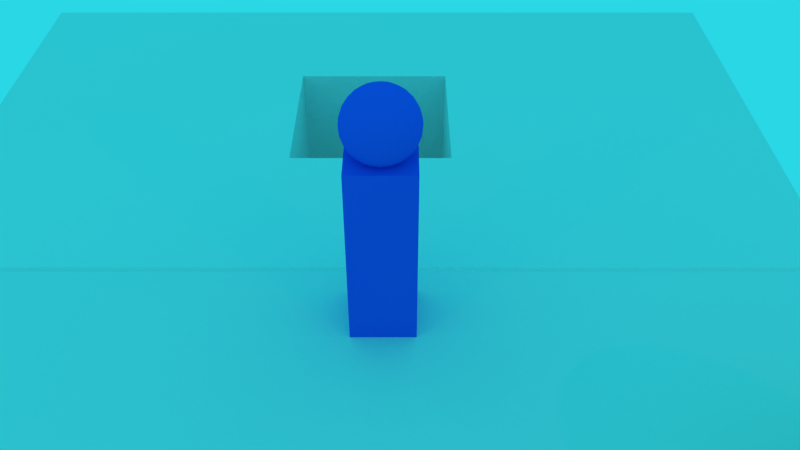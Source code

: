 # Source: test.blend  (saved by Blender 2.79.0; exported with 4.5.12 LTS)
import bpy
from mathutils import Matrix  # noqa: F401  (used for matrix-valued properties, if any)

bpy.ops.wm.read_factory_settings(use_empty=True)
scene = bpy.context.scene
scene.name = 'Scene'

# ---- collections
col_collection_1 = bpy.data.collections.new('Collection 1'); scene.collection.children.link(col_collection_1)

# ---- materials (node trees are filled in below, after node groups)
mat_sol = bpy.data.materials.new('Sol')
mat_sol.alpha_threshold = 0.0
mat_sol.diffuse_color = (0.8, 0.7761, 0.7761, 1.0)
mat_sol.specular_color = (1.0, 0.9539, 0.05651)
mat_sol.roughness = 0.5
mat_bleue = bpy.data.materials.new('bleue')
mat_bleue.alpha_threshold = 0.0
mat_bleue.diffuse_color = (0.04321, 0.1054, 0.8, 1.0)
mat_bleue.roughness = 0.5
mat_bleue.line_color = (0.0, 0.0, 0.0, 1.0)
mat_miroir = bpy.data.materials.new('Miroir')
mat_miroir.alpha_threshold = 0.0
mat_miroir.diffuse_color = (0.8, 0.4783, 0.03219, 1.0)
mat_miroir.roughness = 0.1
mat_miroir.specular_intensity = 0.891

# ---- material node trees

# ---- world
world_world = bpy.data.worlds.new('World'); scene.world = world_world
world_world.color = (0.02328, 0.6786, 0.7874)
world_world.use_sun_shadow = False
world_world.sun_shadow_jitter_overblur = 0.0
world_world.cycles.sampling_method = 'MANUAL'

# ---- cameras
cam_camera = bpy.data.cameras.new('Camera')
cam_camera.sensor_fit = 'VERTICAL'
cam_camera.clip_end = 100.0
cam_camera.lens = 35.0
cam_camera.sensor_width = 32.0
cam_camera.sensor_height = 18.0
cam_camera.ortho_scale = 7.314
cam_camera.dof.focus_distance = 0.0
cam_camera.dof.aperture_fstop = 128.0

# ---- lights
light_lamp_003 = bpy.data.lights.new('Lamp.003', 'SPOT')
light_lamp_003.color = (1.0, 0.2845, 0.2445)
light_lamp_003.transmission_factor = 0.0
light_lamp_003.cutoff_distance = 30.0
light_lamp_003.energy = 100.0
light_lamp_003.shadow_buffer_clip_start = 1.001
light_lamp_003.shadow_soft_size = 0.1
light_lamp_003.shadow_maximum_resolution = 0.006
light_lamp_003.use_absolute_resolution = True
light_lamp_003.spot_size = 1.309
light_lamp_002 = bpy.data.lights.new('Lamp.002', 'SPOT')
light_lamp_002.color = (0.004957, 1.0, 0.7833)
light_lamp_002.transmission_factor = 0.0
light_lamp_002.cutoff_distance = 30.0
light_lamp_002.energy = 100.0
light_lamp_002.shadow_buffer_clip_start = 1.001
light_lamp_002.shadow_soft_size = 0.1
light_lamp_002.shadow_maximum_resolution = 0.006
light_lamp_002.use_absolute_resolution = True
light_lamp_002.spot_size = 1.309
light_lamp_001 = bpy.data.lights.new('Lamp.001', 'SPOT')
light_lamp_001.color = (0.9967, 1.0, 0.0)
light_lamp_001.transmission_factor = 0.0
light_lamp_001.cutoff_distance = 30.0
light_lamp_001.energy = 100.0
light_lamp_001.shadow_buffer_clip_start = 1.001
light_lamp_001.shadow_soft_size = 0.1
light_lamp_001.shadow_maximum_resolution = 0.006
light_lamp_001.use_absolute_resolution = True
light_lamp_001.spot_size = 1.309
light_lamp = bpy.data.lights.new('Lamp', 'SPOT')
light_lamp.transmission_factor = 0.0
light_lamp.cutoff_distance = 30.0
light_lamp.energy = 100.0
light_lamp.shadow_buffer_clip_start = 1.001
light_lamp.shadow_soft_size = 0.1
light_lamp.shadow_maximum_resolution = 0.006
light_lamp.use_absolute_resolution = True
light_lamp.spot_size = 1.309

# ---- meshes
me_cube_053 = bpy.data.meshes.new('Cube.053')
me_cube_053.from_pydata([(-1.0, -1.0, -1.0), (-1.0, -1.0, 1.0), (-1.0, 1.0, -1.0), (-1.0, 1.0, 1.0), (1.0, -1.0, -1.0), (1.0, -1.0, 1.0), (1.0, 1.0, -1.0), (1.0, 1.0, 1.0)], [], [(0, 1, 3, 2), (2, 3, 7, 6), (6, 7, 5, 4), (4, 5, 1, 0), (2, 6, 4, 0), (7, 3, 1, 5)])
me_cube_053.use_remesh_preserve_volume = False
me_cube_053.use_remesh_preserve_attributes = False
me_cube_053.use_mirror_vertex_groups = False
me_cube_053.update()
me_cube_052 = bpy.data.meshes.new('Cube.052')
me_cube_052.from_pydata([(-1.0, -1.0, -1.0), (-1.0, -1.0, 1.0), (-1.0, 1.0, -1.0), (-1.0, 1.0, 1.0), (1.0, -1.0, -1.0), (1.0, -1.0, 1.0), (1.0, 1.0, -1.0), (1.0, 1.0, 1.0)], [], [(0, 1, 3, 2), (2, 3, 7, 6), (6, 7, 5, 4), (4, 5, 1, 0), (2, 6, 4, 0), (7, 3, 1, 5)])
me_cube_052.use_remesh_preserve_volume = False
me_cube_052.use_remesh_preserve_attributes = False
me_cube_052.use_mirror_vertex_groups = False
me_cube_052.update()
me_cube_051 = bpy.data.meshes.new('Cube.051')
me_cube_051.from_pydata([(-1.0, -1.0, -1.0), (-1.0, -1.0, 1.0), (-1.0, 1.0, -1.0), (-1.0, 1.0, 1.0), (1.0, -1.0, -1.0), (1.0, -1.0, 1.0), (1.0, 1.0, -1.0), (1.0, 1.0, 1.0)], [], [(0, 1, 3, 2), (2, 3, 7, 6), (6, 7, 5, 4), (4, 5, 1, 0), (2, 6, 4, 0), (7, 3, 1, 5)])
me_cube_051.use_remesh_preserve_volume = False
me_cube_051.use_remesh_preserve_attributes = False
me_cube_051.use_mirror_vertex_groups = False
me_cube_051.update()
me_cube_050 = bpy.data.meshes.new('Cube.050')
me_cube_050.from_pydata([(-1.0, -1.0, -1.0), (-1.0, -1.0, 1.0), (-1.0, 1.0, -1.0), (-1.0, 1.0, 1.0), (1.0, -1.0, -1.0), (1.0, -1.0, 1.0), (1.0, 1.0, -1.0), (1.0, 1.0, 1.0)], [], [(0, 1, 3, 2), (2, 3, 7, 6), (6, 7, 5, 4), (4, 5, 1, 0), (2, 6, 4, 0), (7, 3, 1, 5)])
me_cube_050.use_remesh_preserve_volume = False
me_cube_050.use_remesh_preserve_attributes = False
me_cube_050.use_mirror_vertex_groups = False
me_cube_050.update()
me_cube_049 = bpy.data.meshes.new('Cube.049')
me_cube_049.from_pydata([(-1.0, -1.0, -1.0), (-1.0, -1.0, 1.0), (-1.0, 1.0, -1.0), (-1.0, 1.0, 1.0), (1.0, -1.0, -1.0), (1.0, -1.0, 1.0), (1.0, 1.0, -1.0), (1.0, 1.0, 1.0)], [], [(0, 1, 3, 2), (2, 3, 7, 6), (6, 7, 5, 4), (4, 5, 1, 0), (2, 6, 4, 0), (7, 3, 1, 5)])
me_cube_049.use_remesh_preserve_volume = False
me_cube_049.use_remesh_preserve_attributes = False
me_cube_049.use_mirror_vertex_groups = False
me_cube_049.update()
me_cube_048 = bpy.data.meshes.new('Cube.048')
me_cube_048.from_pydata([(-1.0, -1.0, -1.0), (-1.0, -1.0, 1.0), (-1.0, 1.0, -1.0), (-1.0, 1.0, 1.0), (1.0, -1.0, -1.0), (1.0, -1.0, 1.0), (1.0, 1.0, -1.0), (1.0, 1.0, 1.0)], [], [(0, 1, 3, 2), (2, 3, 7, 6), (6, 7, 5, 4), (4, 5, 1, 0), (2, 6, 4, 0), (7, 3, 1, 5)])
me_cube_048.use_remesh_preserve_volume = False
me_cube_048.use_remesh_preserve_attributes = False
me_cube_048.use_mirror_vertex_groups = False
me_cube_048.update()
me_cube_047 = bpy.data.meshes.new('Cube.047')
me_cube_047.from_pydata([(-1.0, -1.0, -1.0), (-1.0, -1.0, 1.0), (-1.0, 1.0, -1.0), (-1.0, 1.0, 1.0), (1.0, -1.0, -1.0), (1.0, -1.0, 1.0), (1.0, 1.0, -1.0), (1.0, 1.0, 1.0)], [], [(0, 1, 3, 2), (2, 3, 7, 6), (6, 7, 5, 4), (4, 5, 1, 0), (2, 6, 4, 0), (7, 3, 1, 5)])
me_cube_047.use_remesh_preserve_volume = False
me_cube_047.use_remesh_preserve_attributes = False
me_cube_047.use_mirror_vertex_groups = False
me_cube_047.update()
me_cube_046 = bpy.data.meshes.new('Cube.046')
me_cube_046.from_pydata([(-1.0, -1.0, -1.0), (-1.0, -1.0, 1.0), (-1.0, 1.0, -1.0), (-1.0, 1.0, 1.0), (1.0, -1.0, -1.0), (1.0, -1.0, 1.0), (1.0, 1.0, -1.0), (1.0, 1.0, 1.0)], [], [(0, 1, 3, 2), (2, 3, 7, 6), (6, 7, 5, 4), (4, 5, 1, 0), (2, 6, 4, 0), (7, 3, 1, 5)])
me_cube_046.use_remesh_preserve_volume = False
me_cube_046.use_remesh_preserve_attributes = False
me_cube_046.use_mirror_vertex_groups = False
me_cube_046.update()
me_cube_045 = bpy.data.meshes.new('Cube.045')
me_cube_045.from_pydata([(-1.0, -1.0, -1.0), (-1.0, -1.0, 1.0), (-1.0, 1.0, -1.0), (-1.0, 1.0, 1.0), (1.0, -1.0, -1.0), (1.0, -1.0, 1.0), (1.0, 1.0, -1.0), (1.0, 1.0, 1.0)], [], [(0, 1, 3, 2), (2, 3, 7, 6), (6, 7, 5, 4), (4, 5, 1, 0), (2, 6, 4, 0), (7, 3, 1, 5)])
me_cube_045.use_remesh_preserve_volume = False
me_cube_045.use_remesh_preserve_attributes = False
me_cube_045.use_mirror_vertex_groups = False
me_cube_045.update()
me_cube_044 = bpy.data.meshes.new('Cube.044')
me_cube_044.from_pydata([(-1.0, -1.0, -1.0), (-1.0, -1.0, 1.0), (-1.0, 1.0, -1.0), (-1.0, 1.0, 1.0), (1.0, -1.0, -1.0), (1.0, -1.0, 1.0), (1.0, 1.0, -1.0), (1.0, 1.0, 1.0)], [], [(0, 1, 3, 2), (2, 3, 7, 6), (6, 7, 5, 4), (4, 5, 1, 0), (2, 6, 4, 0), (7, 3, 1, 5)])
me_cube_044.use_remesh_preserve_volume = False
me_cube_044.use_remesh_preserve_attributes = False
me_cube_044.use_mirror_vertex_groups = False
me_cube_044.update()
me_cube_043 = bpy.data.meshes.new('Cube.043')
me_cube_043.from_pydata([(-1.0, -1.0, -1.0), (-1.0, -1.0, 1.0), (-1.0, 1.0, -1.0), (-1.0, 1.0, 1.0), (1.0, -1.0, -1.0), (1.0, -1.0, 1.0), (1.0, 1.0, -1.0), (1.0, 1.0, 1.0)], [], [(0, 1, 3, 2), (2, 3, 7, 6), (6, 7, 5, 4), (4, 5, 1, 0), (2, 6, 4, 0), (7, 3, 1, 5)])
me_cube_043.use_remesh_preserve_volume = False
me_cube_043.use_remesh_preserve_attributes = False
me_cube_043.use_mirror_vertex_groups = False
me_cube_043.update()
me_cube_042 = bpy.data.meshes.new('Cube.042')
me_cube_042.from_pydata([(-1.0, -1.0, -1.0), (-1.0, -1.0, 1.0), (-1.0, 1.0, -1.0), (-1.0, 1.0, 1.0), (1.0, -1.0, -1.0), (1.0, -1.0, 1.0), (1.0, 1.0, -1.0), (1.0, 1.0, 1.0)], [], [(0, 1, 3, 2), (2, 3, 7, 6), (6, 7, 5, 4), (4, 5, 1, 0), (2, 6, 4, 0), (7, 3, 1, 5)])
me_cube_042.use_remesh_preserve_volume = False
me_cube_042.use_remesh_preserve_attributes = False
me_cube_042.use_mirror_vertex_groups = False
me_cube_042.update()
me_cube_041 = bpy.data.meshes.new('Cube.041')
me_cube_041.from_pydata([(-1.0, -1.0, -1.0), (-1.0, -1.0, 1.0), (-1.0, 1.0, -1.0), (-1.0, 1.0, 1.0), (1.0, -1.0, -1.0), (1.0, -1.0, 1.0), (1.0, 1.0, -1.0), (1.0, 1.0, 1.0)], [], [(0, 1, 3, 2), (2, 3, 7, 6), (6, 7, 5, 4), (4, 5, 1, 0), (2, 6, 4, 0), (7, 3, 1, 5)])
me_cube_041.use_remesh_preserve_volume = False
me_cube_041.use_remesh_preserve_attributes = False
me_cube_041.use_mirror_vertex_groups = False
me_cube_041.update()
me_cube_040 = bpy.data.meshes.new('Cube.040')
me_cube_040.from_pydata([(-1.0, -1.0, -1.0), (-1.0, -1.0, 1.0), (-1.0, 1.0, -1.0), (-1.0, 1.0, 1.0), (1.0, -1.0, -1.0), (1.0, -1.0, 1.0), (1.0, 1.0, -1.0), (1.0, 1.0, 1.0)], [], [(0, 1, 3, 2), (2, 3, 7, 6), (6, 7, 5, 4), (4, 5, 1, 0), (2, 6, 4, 0), (7, 3, 1, 5)])
me_cube_040.use_remesh_preserve_volume = False
me_cube_040.use_remesh_preserve_attributes = False
me_cube_040.use_mirror_vertex_groups = False
me_cube_040.update()
me_cube_039 = bpy.data.meshes.new('Cube.039')
me_cube_039.from_pydata([(-1.0, -1.0, -1.0), (-1.0, -1.0, 1.0), (-1.0, 1.0, -1.0), (-1.0, 1.0, 1.0), (1.0, -1.0, -1.0), (1.0, -1.0, 1.0), (1.0, 1.0, -1.0), (1.0, 1.0, 1.0)], [], [(0, 1, 3, 2), (2, 3, 7, 6), (6, 7, 5, 4), (4, 5, 1, 0), (2, 6, 4, 0), (7, 3, 1, 5)])
me_cube_039.use_remesh_preserve_volume = False
me_cube_039.use_remesh_preserve_attributes = False
me_cube_039.use_mirror_vertex_groups = False
me_cube_039.update()
me_cube_038 = bpy.data.meshes.new('Cube.038')
me_cube_038.from_pydata([(-1.0, -1.0, -1.0), (-1.0, -1.0, 1.0), (-1.0, 1.0, -1.0), (-1.0, 1.0, 1.0), (1.0, -1.0, -1.0), (1.0, -1.0, 1.0), (1.0, 1.0, -1.0), (1.0, 1.0, 1.0)], [], [(0, 1, 3, 2), (2, 3, 7, 6), (6, 7, 5, 4), (4, 5, 1, 0), (2, 6, 4, 0), (7, 3, 1, 5)])
me_cube_038.use_remesh_preserve_volume = False
me_cube_038.use_remesh_preserve_attributes = False
me_cube_038.use_mirror_vertex_groups = False
me_cube_038.update()
me_cube_037 = bpy.data.meshes.new('Cube.037')
me_cube_037.from_pydata([(-1.0, -1.0, -1.0), (-1.0, -1.0, 1.0), (-1.0, 1.0, -1.0), (-1.0, 1.0, 1.0), (1.0, -1.0, -1.0), (1.0, -1.0, 1.0), (1.0, 1.0, -1.0), (1.0, 1.0, 1.0)], [], [(0, 1, 3, 2), (2, 3, 7, 6), (6, 7, 5, 4), (4, 5, 1, 0), (2, 6, 4, 0), (7, 3, 1, 5)])
me_cube_037.use_remesh_preserve_volume = False
me_cube_037.use_remesh_preserve_attributes = False
me_cube_037.use_mirror_vertex_groups = False
me_cube_037.update()
me_cube_036 = bpy.data.meshes.new('Cube.036')
me_cube_036.from_pydata([(-1.0, -1.0, -1.0), (-1.0, -1.0, 1.0), (-1.0, 1.0, -1.0), (-1.0, 1.0, 1.0), (1.0, -1.0, -1.0), (1.0, -1.0, 1.0), (1.0, 1.0, -1.0), (1.0, 1.0, 1.0)], [], [(0, 1, 3, 2), (2, 3, 7, 6), (6, 7, 5, 4), (4, 5, 1, 0), (2, 6, 4, 0), (7, 3, 1, 5)])
me_cube_036.use_remesh_preserve_volume = False
me_cube_036.use_remesh_preserve_attributes = False
me_cube_036.use_mirror_vertex_groups = False
me_cube_036.update()
me_cube_034 = bpy.data.meshes.new('Cube.034')
me_cube_034.from_pydata([(-1.0, -1.0, -1.0), (-1.0, -1.0, 1.0), (-1.0, 1.0, -1.0), (-1.0, 1.0, 1.0), (1.0, -1.0, -1.0), (1.0, -1.0, 1.0), (1.0, 1.0, -1.0), (1.0, 1.0, 1.0)], [], [(0, 1, 3, 2), (2, 3, 7, 6), (6, 7, 5, 4), (4, 5, 1, 0), (2, 6, 4, 0), (7, 3, 1, 5)])
me_cube_034.use_remesh_preserve_volume = False
me_cube_034.use_remesh_preserve_attributes = False
me_cube_034.use_mirror_vertex_groups = False
me_cube_034.update()
me_cube_033 = bpy.data.meshes.new('Cube.033')
me_cube_033.from_pydata([(-1.0, -1.0, -1.0), (-1.0, -1.0, 1.0), (-1.0, 1.0, -1.0), (-1.0, 1.0, 1.0), (1.0, -1.0, -1.0), (1.0, -1.0, 1.0), (1.0, 1.0, -1.0), (1.0, 1.0, 1.0)], [], [(0, 1, 3, 2), (2, 3, 7, 6), (6, 7, 5, 4), (4, 5, 1, 0), (2, 6, 4, 0), (7, 3, 1, 5)])
me_cube_033.use_remesh_preserve_volume = False
me_cube_033.use_remesh_preserve_attributes = False
me_cube_033.use_mirror_vertex_groups = False
me_cube_033.update()
me_cube_032 = bpy.data.meshes.new('Cube.032')
me_cube_032.from_pydata([(-1.0, -1.0, -1.0), (-1.0, -1.0, 1.0), (-1.0, 1.0, -1.0), (-1.0, 1.0, 1.0), (1.0, -1.0, -1.0), (1.0, -1.0, 1.0), (1.0, 1.0, -1.0), (1.0, 1.0, 1.0)], [], [(0, 1, 3, 2), (2, 3, 7, 6), (6, 7, 5, 4), (4, 5, 1, 0), (2, 6, 4, 0), (7, 3, 1, 5)])
me_cube_032.use_remesh_preserve_volume = False
me_cube_032.use_remesh_preserve_attributes = False
me_cube_032.use_mirror_vertex_groups = False
me_cube_032.update()
me_cube_031 = bpy.data.meshes.new('Cube.031')
me_cube_031.from_pydata([(-1.0, -1.0, -1.0), (-1.0, -1.0, 1.0), (-1.0, 1.0, -1.0), (-1.0, 1.0, 1.0), (1.0, -1.0, -1.0), (1.0, -1.0, 1.0), (1.0, 1.0, -1.0), (1.0, 1.0, 1.0)], [], [(0, 1, 3, 2), (2, 3, 7, 6), (6, 7, 5, 4), (4, 5, 1, 0), (2, 6, 4, 0), (7, 3, 1, 5)])
me_cube_031.use_remesh_preserve_volume = False
me_cube_031.use_remesh_preserve_attributes = False
me_cube_031.use_mirror_vertex_groups = False
me_cube_031.update()
me_cube_030 = bpy.data.meshes.new('Cube.030')
me_cube_030.from_pydata([(-1.0, -1.0, -1.0), (-1.0, -1.0, 1.0), (-1.0, 1.0, -1.0), (-1.0, 1.0, 1.0), (1.0, -1.0, -1.0), (1.0, -1.0, 1.0), (1.0, 1.0, -1.0), (1.0, 1.0, 1.0)], [], [(0, 1, 3, 2), (2, 3, 7, 6), (6, 7, 5, 4), (4, 5, 1, 0), (2, 6, 4, 0), (7, 3, 1, 5)])
me_cube_030.use_remesh_preserve_volume = False
me_cube_030.use_remesh_preserve_attributes = False
me_cube_030.use_mirror_vertex_groups = False
me_cube_030.update()
me_cube_029 = bpy.data.meshes.new('Cube.029')
me_cube_029.from_pydata([(-1.0, -1.0, -1.0), (-1.0, -1.0, 1.0), (-1.0, 1.0, -1.0), (-1.0, 1.0, 1.0), (1.0, -1.0, -1.0), (1.0, -1.0, 1.0), (1.0, 1.0, -1.0), (1.0, 1.0, 1.0)], [], [(0, 1, 3, 2), (2, 3, 7, 6), (6, 7, 5, 4), (4, 5, 1, 0), (2, 6, 4, 0), (7, 3, 1, 5)])
me_cube_029.use_remesh_preserve_volume = False
me_cube_029.use_remesh_preserve_attributes = False
me_cube_029.use_mirror_vertex_groups = False
me_cube_029.update()
me_cube_028 = bpy.data.meshes.new('Cube.028')
me_cube_028.from_pydata([(-1.0, -1.0, -1.0), (-1.0, -1.0, 1.0), (-1.0, 1.0, -1.0), (-1.0, 1.0, 1.0), (1.0, -1.0, -1.0), (1.0, -1.0, 1.0), (1.0, 1.0, -1.0), (1.0, 1.0, 1.0)], [], [(0, 1, 3, 2), (2, 3, 7, 6), (6, 7, 5, 4), (4, 5, 1, 0), (2, 6, 4, 0), (7, 3, 1, 5)])
me_cube_028.use_remesh_preserve_volume = False
me_cube_028.use_remesh_preserve_attributes = False
me_cube_028.use_mirror_vertex_groups = False
me_cube_028.update()
me_cube_027 = bpy.data.meshes.new('Cube.027')
me_cube_027.from_pydata([(-1.0, -1.0, -1.0), (-1.0, -1.0, 1.0), (-1.0, 1.0, -1.0), (-1.0, 1.0, 1.0), (1.0, -1.0, -1.0), (1.0, -1.0, 1.0), (1.0, 1.0, -1.0), (1.0, 1.0, 1.0)], [], [(0, 1, 3, 2), (2, 3, 7, 6), (6, 7, 5, 4), (4, 5, 1, 0), (2, 6, 4, 0), (7, 3, 1, 5)])
me_cube_027.use_remesh_preserve_volume = False
me_cube_027.use_remesh_preserve_attributes = False
me_cube_027.use_mirror_vertex_groups = False
me_cube_027.update()
me_cube_026 = bpy.data.meshes.new('Cube.026')
me_cube_026.from_pydata([(-1.0, -1.0, -1.0), (-1.0, -1.0, 1.0), (-1.0, 1.0, -1.0), (-1.0, 1.0, 1.0), (1.0, -1.0, -1.0), (1.0, -1.0, 1.0), (1.0, 1.0, -1.0), (1.0, 1.0, 1.0)], [], [(0, 1, 3, 2), (2, 3, 7, 6), (6, 7, 5, 4), (4, 5, 1, 0), (2, 6, 4, 0), (7, 3, 1, 5)])
me_cube_026.use_remesh_preserve_volume = False
me_cube_026.use_remesh_preserve_attributes = False
me_cube_026.use_mirror_vertex_groups = False
me_cube_026.update()
me_cube_025 = bpy.data.meshes.new('Cube.025')
me_cube_025.from_pydata([(-1.0, -1.0, -1.0), (-1.0, -1.0, 1.0), (-1.0, 1.0, -1.0), (-1.0, 1.0, 1.0), (1.0, -1.0, -1.0), (1.0, -1.0, 1.0), (1.0, 1.0, -1.0), (1.0, 1.0, 1.0)], [], [(0, 1, 3, 2), (2, 3, 7, 6), (6, 7, 5, 4), (4, 5, 1, 0), (2, 6, 4, 0), (7, 3, 1, 5)])
me_cube_025.use_remesh_preserve_volume = False
me_cube_025.use_remesh_preserve_attributes = False
me_cube_025.use_mirror_vertex_groups = False
me_cube_025.update()
me_cube_024 = bpy.data.meshes.new('Cube.024')
me_cube_024.from_pydata([(-1.0, -1.0, -1.0), (-1.0, -1.0, 1.0), (-1.0, 1.0, -1.0), (-1.0, 1.0, 1.0), (1.0, -1.0, -1.0), (1.0, -1.0, 1.0), (1.0, 1.0, -1.0), (1.0, 1.0, 1.0)], [], [(0, 1, 3, 2), (2, 3, 7, 6), (6, 7, 5, 4), (4, 5, 1, 0), (2, 6, 4, 0), (7, 3, 1, 5)])
me_cube_024.use_remesh_preserve_volume = False
me_cube_024.use_remesh_preserve_attributes = False
me_cube_024.use_mirror_vertex_groups = False
me_cube_024.update()
me_cube_023 = bpy.data.meshes.new('Cube.023')
me_cube_023.from_pydata([(-1.0, -1.0, -1.0), (-1.0, -1.0, 1.0), (-1.0, 1.0, -1.0), (-1.0, 1.0, 1.0), (1.0, -1.0, -1.0), (1.0, -1.0, 1.0), (1.0, 1.0, -1.0), (1.0, 1.0, 1.0)], [], [(0, 1, 3, 2), (2, 3, 7, 6), (6, 7, 5, 4), (4, 5, 1, 0), (2, 6, 4, 0), (7, 3, 1, 5)])
me_cube_023.use_remesh_preserve_volume = False
me_cube_023.use_remesh_preserve_attributes = False
me_cube_023.use_mirror_vertex_groups = False
me_cube_023.update()
me_cube_021 = bpy.data.meshes.new('Cube.021')
me_cube_021.from_pydata([(-1.0, -1.0, -1.0), (-1.0, -1.0, 1.0), (-1.0, 1.0, -1.0), (-1.0, 1.0, 1.0), (1.0, -1.0, -1.0), (1.0, -1.0, 1.0), (1.0, 1.0, -1.0), (1.0, 1.0, 1.0)], [], [(0, 1, 3, 2), (2, 3, 7, 6), (6, 7, 5, 4), (4, 5, 1, 0), (2, 6, 4, 0), (7, 3, 1, 5)])
me_cube_021.use_remesh_preserve_volume = False
me_cube_021.use_remesh_preserve_attributes = False
me_cube_021.use_mirror_vertex_groups = False
me_cube_021.update()
me_cube_020 = bpy.data.meshes.new('Cube.020')
me_cube_020.from_pydata([(-1.0, -1.0, -1.0), (-1.0, -1.0, 1.0), (-1.0, 1.0, -1.0), (-1.0, 1.0, 1.0), (1.0, -1.0, -1.0), (1.0, -1.0, 1.0), (1.0, 1.0, -1.0), (1.0, 1.0, 1.0)], [], [(0, 1, 3, 2), (2, 3, 7, 6), (6, 7, 5, 4), (4, 5, 1, 0), (2, 6, 4, 0), (7, 3, 1, 5)])
me_cube_020.use_remesh_preserve_volume = False
me_cube_020.use_remesh_preserve_attributes = False
me_cube_020.use_mirror_vertex_groups = False
me_cube_020.update()
me_cube_019 = bpy.data.meshes.new('Cube.019')
me_cube_019.from_pydata([(-1.0, -1.0, -1.0), (-1.0, -1.0, 1.0), (-1.0, 1.0, -1.0), (-1.0, 1.0, 1.0), (1.0, -1.0, -1.0), (1.0, -1.0, 1.0), (1.0, 1.0, -1.0), (1.0, 1.0, 1.0)], [], [(0, 1, 3, 2), (2, 3, 7, 6), (6, 7, 5, 4), (4, 5, 1, 0), (2, 6, 4, 0), (7, 3, 1, 5)])
me_cube_019.use_remesh_preserve_volume = False
me_cube_019.use_remesh_preserve_attributes = False
me_cube_019.use_mirror_vertex_groups = False
me_cube_019.update()
me_cube_014 = bpy.data.meshes.new('Cube.014')
me_cube_014.from_pydata([(-1.0, -1.0, -1.0), (-1.0, -1.0, 1.0), (-1.0, 1.0, -1.0), (-1.0, 1.0, 1.0), (1.0, -1.0, -1.0), (1.0, -1.0, 1.0), (1.0, 1.0, -1.0), (1.0, 1.0, 1.0)], [], [(0, 1, 3, 2), (2, 3, 7, 6), (6, 7, 5, 4), (4, 5, 1, 0), (2, 6, 4, 0), (7, 3, 1, 5)])
me_cube_014.use_remesh_preserve_volume = False
me_cube_014.use_remesh_preserve_attributes = False
me_cube_014.use_mirror_vertex_groups = False
me_cube_014.update()
me_cube_013 = bpy.data.meshes.new('Cube.013')
me_cube_013.from_pydata([(-1.0, -1.0, -1.0), (-1.0, -1.0, 1.0), (-1.0, 1.0, -1.0), (-1.0, 1.0, 1.0), (1.0, -1.0, -1.0), (1.0, -1.0, 1.0), (1.0, 1.0, -1.0), (1.0, 1.0, 1.0)], [], [(0, 1, 3, 2), (2, 3, 7, 6), (6, 7, 5, 4), (4, 5, 1, 0), (2, 6, 4, 0), (7, 3, 1, 5)])
me_cube_013.use_remesh_preserve_volume = False
me_cube_013.use_remesh_preserve_attributes = False
me_cube_013.use_mirror_vertex_groups = False
me_cube_013.update()
me_cube_012 = bpy.data.meshes.new('Cube.012')
me_cube_012.from_pydata([(-1.0, -1.0, -1.0), (-1.0, -1.0, 1.0), (-1.0, 1.0, -1.0), (-1.0, 1.0, 1.0), (1.0, -1.0, -1.0), (1.0, -1.0, 1.0), (1.0, 1.0, -1.0), (1.0, 1.0, 1.0)], [], [(0, 1, 3, 2), (2, 3, 7, 6), (6, 7, 5, 4), (4, 5, 1, 0), (2, 6, 4, 0), (7, 3, 1, 5)])
me_cube_012.use_remesh_preserve_volume = False
me_cube_012.use_remesh_preserve_attributes = False
me_cube_012.use_mirror_vertex_groups = False
me_cube_012.update()
me_cube_011 = bpy.data.meshes.new('Cube.011')
me_cube_011.from_pydata([(-1.0, -1.0, -1.0), (-1.0, -1.0, 1.0), (-1.0, 1.0, -1.0), (-1.0, 1.0, 1.0), (1.0, -1.0, -1.0), (1.0, -1.0, 1.0), (1.0, 1.0, -1.0), (1.0, 1.0, 1.0)], [], [(0, 1, 3, 2), (2, 3, 7, 6), (6, 7, 5, 4), (4, 5, 1, 0), (2, 6, 4, 0), (7, 3, 1, 5)])
me_cube_011.use_remesh_preserve_volume = False
me_cube_011.use_remesh_preserve_attributes = False
me_cube_011.use_mirror_vertex_groups = False
me_cube_011.update()
me_cube_010 = bpy.data.meshes.new('Cube.010')
me_cube_010.from_pydata([(-1.0, -1.0, -1.0), (-1.0, -1.0, 1.0), (-1.0, 1.0, -1.0), (-1.0, 1.0, 1.0), (1.0, -1.0, -1.0), (1.0, -1.0, 1.0), (1.0, 1.0, -1.0), (1.0, 1.0, 1.0)], [], [(0, 1, 3, 2), (2, 3, 7, 6), (6, 7, 5, 4), (4, 5, 1, 0), (2, 6, 4, 0), (7, 3, 1, 5)])
me_cube_010.use_remesh_preserve_volume = False
me_cube_010.use_remesh_preserve_attributes = False
me_cube_010.use_mirror_vertex_groups = False
me_cube_010.update()
me_cube_009 = bpy.data.meshes.new('Cube.009')
me_cube_009.from_pydata([(-1.0, -1.0, -1.0), (-1.0, -1.0, 1.0), (-1.0, 1.0, -1.0), (-1.0, 1.0, 1.0), (1.0, -1.0, -1.0), (1.0, -1.0, 1.0), (1.0, 1.0, -1.0), (1.0, 1.0, 1.0)], [], [(0, 1, 3, 2), (2, 3, 7, 6), (6, 7, 5, 4), (4, 5, 1, 0), (2, 6, 4, 0), (7, 3, 1, 5)])
me_cube_009.use_remesh_preserve_volume = False
me_cube_009.use_remesh_preserve_attributes = False
me_cube_009.use_mirror_vertex_groups = False
me_cube_009.update()
me_cube_008 = bpy.data.meshes.new('Cube.008')
me_cube_008.from_pydata([(-1.0, -1.0, -1.0), (-1.0, -1.0, 1.0), (-1.0, 1.0, -1.0), (-1.0, 1.0, 1.0), (1.0, -1.0, -1.0), (1.0, -1.0, 1.0), (1.0, 1.0, -1.0), (1.0, 1.0, 1.0)], [], [(0, 1, 3, 2), (2, 3, 7, 6), (6, 7, 5, 4), (4, 5, 1, 0), (2, 6, 4, 0), (7, 3, 1, 5)])
me_cube_008.use_remesh_preserve_volume = False
me_cube_008.use_remesh_preserve_attributes = False
me_cube_008.use_mirror_vertex_groups = False
me_cube_008.update()
me_cube_007 = bpy.data.meshes.new('Cube.007')
me_cube_007.from_pydata([(-1.0, -1.0, -1.0), (-1.0, -1.0, 1.0), (-1.0, 1.0, -1.0), (-1.0, 1.0, 1.0), (1.0, -1.0, -1.0), (1.0, -1.0, 1.0), (1.0, 1.0, -1.0), (1.0, 1.0, 1.0)], [], [(0, 1, 3, 2), (2, 3, 7, 6), (6, 7, 5, 4), (4, 5, 1, 0), (2, 6, 4, 0), (7, 3, 1, 5)])
me_cube_007.use_remesh_preserve_volume = False
me_cube_007.use_remesh_preserve_attributes = False
me_cube_007.use_mirror_vertex_groups = False
me_cube_007.update()
me_cube_006 = bpy.data.meshes.new('Cube.006')
me_cube_006.from_pydata([(-1.0, -1.0, -1.0), (-1.0, -1.0, 1.0), (-1.0, 1.0, -1.0), (-1.0, 1.0, 1.0), (1.0, -1.0, -1.0), (1.0, -1.0, 1.0), (1.0, 1.0, -1.0), (1.0, 1.0, 1.0)], [], [(0, 1, 3, 2), (2, 3, 7, 6), (6, 7, 5, 4), (4, 5, 1, 0), (2, 6, 4, 0), (7, 3, 1, 5)])
me_cube_006.use_remesh_preserve_volume = False
me_cube_006.use_remesh_preserve_attributes = False
me_cube_006.use_mirror_vertex_groups = False
me_cube_006.update()
me_cube_005 = bpy.data.meshes.new('Cube.005')
me_cube_005.from_pydata([(-1.0, -1.0, -1.0), (-1.0, -1.0, 1.0), (-1.0, 1.0, -1.0), (-1.0, 1.0, 1.0), (1.0, -1.0, -1.0), (1.0, -1.0, 1.0), (1.0, 1.0, -1.0), (1.0, 1.0, 1.0)], [], [(0, 1, 3, 2), (2, 3, 7, 6), (6, 7, 5, 4), (4, 5, 1, 0), (2, 6, 4, 0), (7, 3, 1, 5)])
me_cube_005.use_remesh_preserve_volume = False
me_cube_005.use_remesh_preserve_attributes = False
me_cube_005.use_mirror_vertex_groups = False
me_cube_005.update()
me_cube_004 = bpy.data.meshes.new('Cube.004')
me_cube_004.from_pydata([(-1.0, -1.0, -1.0), (-1.0, -1.0, 1.0), (-1.0, 1.0, -1.0), (-1.0, 1.0, 1.0), (1.0, -1.0, -1.0), (1.0, -1.0, 1.0), (1.0, 1.0, -1.0), (1.0, 1.0, 1.0)], [], [(0, 1, 3, 2), (2, 3, 7, 6), (6, 7, 5, 4), (4, 5, 1, 0), (2, 6, 4, 0), (7, 3, 1, 5)])
me_cube_004.use_remesh_preserve_volume = False
me_cube_004.use_remesh_preserve_attributes = False
me_cube_004.use_mirror_vertex_groups = False
me_cube_004.update()
me_cube_003 = bpy.data.meshes.new('Cube.003')
me_cube_003.from_pydata([(-1.0, -1.0, -1.0), (-1.0, -1.0, 1.0), (-1.0, 1.0, -1.0), (-1.0, 1.0, 1.0), (1.0, -1.0, -1.0), (1.0, -1.0, 1.0), (1.0, 1.0, -1.0), (1.0, 1.0, 1.0)], [], [(0, 1, 3, 2), (2, 3, 7, 6), (6, 7, 5, 4), (4, 5, 1, 0), (2, 6, 4, 0), (7, 3, 1, 5)])
me_cube_003.use_remesh_preserve_volume = False
me_cube_003.use_remesh_preserve_attributes = False
me_cube_003.use_mirror_vertex_groups = False
me_cube_003.update()
me_cube_002 = bpy.data.meshes.new('Cube.002')
me_cube_002.from_pydata([(-1.0, -1.0, -1.0), (-1.0, -1.0, 1.0), (-1.0, 1.0, -1.0), (-1.0, 1.0, 1.0), (1.0, -1.0, -1.0), (1.0, -1.0, 1.0), (1.0, 1.0, -1.0), (1.0, 1.0, 1.0)], [], [(0, 1, 3, 2), (2, 3, 7, 6), (6, 7, 5, 4), (4, 5, 1, 0), (2, 6, 4, 0), (7, 3, 1, 5)])
me_cube_002.use_remesh_preserve_volume = False
me_cube_002.use_remesh_preserve_attributes = False
me_cube_002.use_mirror_vertex_groups = False
me_cube_002.update()
me_cube_001 = bpy.data.meshes.new('Cube.001')
me_cube_001.from_pydata([(-1.0, -1.0, -1.0), (-1.0, -1.0, 1.0), (-1.0, 1.0, -1.0), (-1.0, 1.0, 1.0), (1.0, -1.0, -1.0), (1.0, -1.0, 1.0), (1.0, 1.0, -1.0), (1.0, 1.0, 1.0)], [], [(0, 1, 3, 2), (2, 3, 7, 6), (6, 7, 5, 4), (4, 5, 1, 0), (2, 6, 4, 0), (7, 3, 1, 5)])
me_cube_001.use_remesh_preserve_volume = False
me_cube_001.use_remesh_preserve_attributes = False
me_cube_001.use_mirror_vertex_groups = False
me_cube_001.update()
me_plane = bpy.data.meshes.new('Plane')
me_plane.from_pydata([(-13.5, -13.5, 0.0), (13.5, -13.5, 0.0), (-13.5, 13.98, 0.01654), (13.5, 13.98, 0.01654), (-13.5, 0.0, 0.0), (0.0, -13.5, 0.0), (13.5, 0.0, 0.0), (8.001e-15, 13.98, 0.01654), (0.0, 0.0, 0.0), (-13.5, -6.752, 0.0), (6.752, -13.5, 0.0), (13.5, 6.752, 0.0), (-6.752, 13.98, 0.01654), (-13.5, 6.752, 0.0), (-6.752, -13.5, 0.0), (13.5, -6.752, 0.0), (6.752, 13.98, 0.01654), (0.0, 6.752, 0.0), (0.0, -6.752, 0.0), (-6.752, 0.0, 0.0), (6.752, 0.0, 0.0), (6.752, -6.752, 0.0), (-6.752, -6.752, 0.0), (-6.752, 6.752, 0.0), (6.752, 6.752, 0.0)], [], [(24, 11, 3, 16), (23, 17, 7, 12), (22, 18, 8, 19), (21, 15, 6, 20), (18, 21, 20, 8), (5, 10, 21, 18), (10, 1, 15, 21), (9, 22, 19, 4), (0, 14, 22, 9), (14, 5, 18, 22), (13, 23, 12, 2), (4, 19, 23, 13), (19, 8, 17, 23), (17, 24, 16, 7), (8, 20, 24, 17), (20, 6, 11, 24)])
me_plane.materials.append(mat_sol)
me_plane.use_remesh_preserve_volume = False
me_plane.use_remesh_preserve_attributes = False
me_plane.use_mirror_vertex_groups = False
me_plane.update()
me_cube = bpy.data.meshes.new('Cube')
me_cube.from_pydata([(0.3212, 0.3212, -1.281), (0.3212, -0.3212, -1.281), (-0.3212, -0.3212, -1.281), (-0.3212, 0.3212, -1.281), (0.3212, 0.3212, 0.6359), (0.3212, -0.3212, 0.6359), (-0.3212, -0.3212, 0.6359), (-0.3212, 0.3212, 0.6359), (6.434e-08, -2.623e-07, 0.5687), (0.01356, 0.06816, 1.274), (0.02659, 0.1337, 1.254), (0.03861, 0.1941, 1.221), (0.04914, 0.247, 1.177), (0.05778, 0.2905, 1.123), (0.0642, 0.3228, 1.061), (0.06816, 0.3426, 0.9944), (0.06949, 0.3494, 0.9249), (0.06816, 0.3426, 0.8554), (0.0642, 0.3228, 0.7886), (0.05778, 0.2905, 0.727), (0.04914, 0.247, 0.673), (0.03861, 0.1941, 0.6287), (0.02659, 0.1337, 0.5958), (0.01356, 0.06816, 0.5755), (0.02659, 0.0642, 1.274), (0.05216, 0.1259, 1.254), (0.07573, 0.1828, 1.221), (0.09639, 0.2327, 1.177), (0.1133, 0.2736, 1.123), (0.1259, 0.304, 1.061), (0.1337, 0.3228, 0.9944), (0.1363, 0.3291, 0.9249), (0.1337, 0.3228, 0.8554), (0.1259, 0.304, 0.7886), (0.1133, 0.2736, 0.727), (0.09639, 0.2327, 0.673), (0.07573, 0.1828, 0.6287), (0.05216, 0.1259, 0.5958), (0.02659, 0.0642, 0.5755), (0.03861, 0.05778, 1.274), (0.07573, 0.1133, 1.254), (0.1099, 0.1645, 1.221), (0.1399, 0.2094, 1.177), (0.1645, 0.2463, 1.123), (0.1828, 0.2736, 1.061), (0.1941, 0.2905, 0.9944), (0.1979, 0.2962, 0.9249), (0.1941, 0.2905, 0.8554), (0.1828, 0.2736, 0.7886), (0.1645, 0.2463, 0.727), (0.1399, 0.2094, 0.673), (0.1099, 0.1645, 0.6287), (0.07573, 0.1133, 0.5958), (0.03861, 0.05778, 0.5755), (0.04914, 0.04914, 1.274), (0.09639, 0.09639, 1.254), (0.1399, 0.1399, 1.221), (0.1781, 0.1781, 1.177), (0.2094, 0.2094, 1.123), (0.2327, 0.2327, 1.061), (0.247, 0.247, 0.9944), (0.2519, 0.2519, 0.9249), (0.247, 0.247, 0.8554), (0.2327, 0.2327, 0.7886), (0.2094, 0.2094, 0.727), (0.1781, 0.1781, 0.673), (0.1399, 0.1399, 0.6287), (0.09639, 0.09639, 0.5958), (0.04914, 0.04914, 0.5755), (0.05778, 0.03861, 1.274), (0.1133, 0.07573, 1.254), (0.1645, 0.1099, 1.221), (0.2094, 0.1399, 1.177), (0.2463, 0.1645, 1.123), (0.2736, 0.1828, 1.061), (0.2905, 0.1941, 0.9944), (0.2962, 0.1979, 0.9249), (0.2905, 0.1941, 0.8554), (0.2736, 0.1828, 0.7886), (0.2463, 0.1645, 0.727), (0.2094, 0.1399, 0.673), (0.1645, 0.1099, 0.6287), (0.1133, 0.07573, 0.5958), (0.05778, 0.03861, 0.5755), (0.0642, 0.02659, 1.274), (0.1259, 0.05216, 1.254), (0.1828, 0.07573, 1.221), (0.2327, 0.09639, 1.177), (0.2736, 0.1133, 1.123), (0.304, 0.1259, 1.061), (0.3228, 0.1337, 0.9944), (0.3291, 0.1363, 0.9249), (0.3228, 0.1337, 0.8554), (0.304, 0.1259, 0.7886), (0.2736, 0.1133, 0.727), (0.2327, 0.09639, 0.673), (0.1828, 0.07573, 0.6287), (0.1259, 0.05216, 0.5958), (0.0642, 0.02659, 0.5755), (0.06816, 0.01356, 1.274), (0.1337, 0.02659, 1.254), (0.1941, 0.03861, 1.221), (0.247, 0.04914, 1.177), (0.2905, 0.05778, 1.123), (0.3228, 0.0642, 1.061), (0.3426, 0.06816, 0.9944), (0.3494, 0.06949, 0.9249), (0.3426, 0.06816, 0.8554), (0.3228, 0.0642, 0.7886), (0.2905, 0.05778, 0.727), (0.247, 0.04914, 0.673), (0.1941, 0.03861, 0.6287), (0.1337, 0.02659, 0.5958), (0.06816, 0.01356, 0.5755), (0.06949, -2.626e-07, 1.274), (0.1363, -2.599e-07, 1.254), (0.1979, -2.573e-07, 1.221), (0.2519, -2.599e-07, 1.177), (0.2962, -2.652e-07, 1.123), (0.3291, -2.44e-07, 1.061), (0.3494, -2.864e-07, 0.9944), (0.3562, -2.811e-07, 0.9249), (0.3494, -2.864e-07, 0.8554), (0.3291, -2.281e-07, 0.7886), (0.2962, -2.652e-07, 0.727), (0.2519, -2.599e-07, 0.673), (0.1979, -2.679e-07, 0.6287), (0.1363, -2.546e-07, 0.5958), (0.06949, -2.559e-07, 0.5755), (0.06816, -0.01356, 1.274), (0.1337, -0.02659, 1.254), (0.1941, -0.03861, 1.221), (0.247, -0.04914, 1.177), (0.2905, -0.05778, 1.123), (0.3228, -0.0642, 1.061), (0.3426, -0.06816, 0.9944), (0.3494, -0.06949, 0.9249), (0.3426, -0.06816, 0.8554), (0.3228, -0.0642, 0.7886), (0.2905, -0.05778, 0.727), (0.247, -0.04914, 0.673), (0.1941, -0.03861, 0.6287), (0.1337, -0.02659, 0.5958), (0.06816, -0.01356, 0.5755), (0.0642, -0.02659, 1.274), (0.1259, -0.05216, 1.254), (0.1828, -0.07573, 1.221), (0.2327, -0.09639, 1.177), (0.2736, -0.1133, 1.123), (0.304, -0.1259, 1.061), (0.3228, -0.1337, 0.9944), (0.3291, -0.1363, 0.9249), (0.3228, -0.1337, 0.8554), (0.304, -0.1259, 0.7886), (0.2736, -0.1133, 0.727), (0.2327, -0.09639, 0.673), (0.1828, -0.07573, 0.6287), (0.1259, -0.05216, 0.5958), (0.0642, -0.02659, 0.5755), (0.05778, -0.03861, 1.274), (0.1133, -0.07573, 1.254), (0.1645, -0.1099, 1.221), (0.2094, -0.1399, 1.177), (0.2463, -0.1645, 1.123), (0.2736, -0.1828, 1.061), (0.2905, -0.1941, 0.9944), (0.2962, -0.1979, 0.9249), (0.2905, -0.1941, 0.8554), (0.2736, -0.1828, 0.7886), (0.2463, -0.1645, 0.727), (0.2094, -0.1399, 0.673), (0.1645, -0.1099, 0.6287), (0.1133, -0.07573, 0.5958), (0.05778, -0.03861, 0.5755), (0.04914, -0.04914, 1.274), (0.09639, -0.09639, 1.254), (0.1399, -0.1399, 1.221), (0.1781, -0.1781, 1.177), (0.2094, -0.2094, 1.123), (0.2327, -0.2327, 1.061), (0.247, -0.247, 0.9944), (0.2519, -0.2519, 0.9249), (0.247, -0.247, 0.8554), (0.2327, -0.2327, 0.7886), (0.2094, -0.2094, 0.727), (0.1781, -0.1781, 0.673), (0.1399, -0.1399, 0.6287), (0.09639, -0.09639, 0.5958), (0.04914, -0.04914, 0.5755), (0.03861, -0.05778, 1.274), (0.07573, -0.1133, 1.254), (0.1099, -0.1645, 1.221), (0.1399, -0.2094, 1.177), (0.1645, -0.2463, 1.123), (0.1828, -0.2736, 1.061), (0.1941, -0.2905, 0.9944), (0.1979, -0.2962, 0.9249), (0.1941, -0.2905, 0.8554), (0.1828, -0.2736, 0.7886), (0.1645, -0.2463, 0.727), (0.1399, -0.2094, 0.673), (0.1099, -0.1645, 0.6287), (0.07573, -0.1133, 0.5958), (0.03861, -0.05778, 0.5755), (0.02659, -0.0642, 1.274), (0.05216, -0.1259, 1.254), (0.07573, -0.1828, 1.221), (0.09639, -0.2327, 1.177), (0.1133, -0.2736, 1.123), (0.1259, -0.304, 1.061), (0.1337, -0.3228, 0.9944), (0.1363, -0.3291, 0.9249), (0.1337, -0.3228, 0.8554), (0.1259, -0.304, 0.7886), (0.1133, -0.2736, 0.727), (0.09639, -0.2327, 0.673), (0.07573, -0.1828, 0.6287), (0.05216, -0.1259, 0.5958), (0.02659, -0.0642, 0.5755), (0.01356, -0.06816, 1.274), (0.02659, -0.1337, 1.254), (0.03861, -0.1941, 1.221), (0.04914, -0.247, 1.177), (0.05778, -0.2905, 1.123), (0.0642, -0.3228, 1.061), (0.06816, -0.3426, 0.9944), (0.06949, -0.3494, 0.9249), (0.06816, -0.3426, 0.8554), (0.0642, -0.3228, 0.7886), (0.05778, -0.2905, 0.727), (0.04914, -0.247, 0.673), (0.03861, -0.1941, 0.6287), (0.02659, -0.1337, 0.5958), (0.01356, -0.06816, 0.5755), (6.177e-08, -0.06949, 1.274), (7.902e-08, -0.1363, 1.254), (7.372e-08, -0.1979, 1.221), (5.514e-08, -0.2519, 1.177), (3.391e-08, -0.2962, 1.123), (8.699e-08, -0.3291, 1.061), (3.391e-08, -0.3494, 0.9944), (2.86e-08, -0.3562, 0.9249), (3.391e-08, -0.3494, 0.8554), (8.699e-08, -0.3291, 0.7886), (3.391e-08, -0.2962, 0.727), (5.514e-08, -0.2519, 0.673), (6.045e-08, -0.1979, 0.6287), (6.576e-08, -0.1363, 0.5958), (6.576e-08, -0.06949, 0.5755), (-0.01356, -0.06816, 1.274), (-0.02659, -0.1337, 1.254), (-0.03861, -0.1941, 1.221), (-0.04914, -0.247, 1.177), (-0.05778, -0.2905, 1.123), (-0.0642, -0.3228, 1.061), (-0.06816, -0.3426, 0.9944), (-0.06949, -0.3494, 0.9249), (-0.06816, -0.3426, 0.8554), (-0.0642, -0.3228, 0.7886), (-0.05778, -0.2905, 0.727), (-0.04914, -0.247, 0.673), (-0.03861, -0.1941, 0.6287), (-0.02659, -0.1337, 0.5958), (-0.01356, -0.06816, 0.5755), (1.993e-08, -3.695e-07, 1.281), (-0.02659, -0.0642, 1.274), (-0.05216, -0.1259, 1.254), (-0.07573, -0.1828, 1.221), (-0.09639, -0.2327, 1.177), (-0.1133, -0.2736, 1.123), (-0.1259, -0.304, 1.061), (-0.1337, -0.3228, 0.9944), (-0.1363, -0.3291, 0.9249), (-0.1337, -0.3228, 0.8554), (-0.1259, -0.304, 0.7886), (-0.1133, -0.2736, 0.727), (-0.09639, -0.2327, 0.673), (-0.07573, -0.1828, 0.6287), (-0.05216, -0.1259, 0.5958), (-0.02659, -0.0642, 0.5755), (-0.03861, -0.05778, 1.274), (-0.07573, -0.1133, 1.254), (-0.1099, -0.1645, 1.221), (-0.1399, -0.2094, 1.177), (-0.1645, -0.2463, 1.123), (-0.1828, -0.2736, 1.061), (-0.1941, -0.2905, 0.9944), (-0.1979, -0.2962, 0.9249), (-0.1941, -0.2905, 0.8554), (-0.1828, -0.2736, 0.7886), (-0.1645, -0.2463, 0.727), (-0.1399, -0.2094, 0.673), (-0.1099, -0.1645, 0.6287), (-0.07573, -0.1133, 0.5958), (-0.03861, -0.05778, 0.5755), (-0.04914, -0.04914, 1.274), (-0.09639, -0.09639, 1.254), (-0.1399, -0.1399, 1.221), (-0.1781, -0.1781, 1.177), (-0.2094, -0.2094, 1.123), (-0.2327, -0.2327, 1.061), (-0.247, -0.247, 0.9944), (-0.2519, -0.2519, 0.9249), (-0.247, -0.247, 0.8554), (-0.2327, -0.2327, 0.7886), (-0.2094, -0.2094, 0.727), (-0.1781, -0.1781, 0.673), (-0.1399, -0.1399, 0.6287), (-0.09639, -0.09639, 0.5958), (-0.04914, -0.04914, 0.5755), (-0.05778, -0.03861, 1.274), (-0.1133, -0.07573, 1.254), (-0.1645, -0.1099, 1.221), (-0.2094, -0.1399, 1.177), (-0.2463, -0.1645, 1.123), (-0.2736, -0.1828, 1.061), (-0.2905, -0.1941, 0.9944), (-0.2962, -0.1979, 0.9249), (-0.2905, -0.1941, 0.8554), (-0.2736, -0.1828, 0.7886), (-0.2463, -0.1645, 0.727), (-0.2094, -0.1399, 0.673), (-0.1645, -0.1099, 0.6287), (-0.1133, -0.07573, 0.5958), (-0.05778, -0.03861, 0.5755), (-0.0642, -0.02659, 1.274), (-0.1259, -0.05216, 1.254), (-0.1828, -0.07573, 1.221), (-0.2327, -0.09639, 1.177), (-0.2736, -0.1133, 1.123), (-0.304, -0.1259, 1.061), (-0.3228, -0.1337, 0.9944), (-0.3291, -0.1363, 0.9249), (-0.3228, -0.1337, 0.8554), (-0.304, -0.1259, 0.7886), (-0.2736, -0.1133, 0.727), (-0.2327, -0.09639, 0.673), (-0.1828, -0.07573, 0.6287), (-0.1259, -0.05216, 0.5958), (-0.0642, -0.02659, 0.5755), (-0.06816, -0.01356, 1.274), (-0.1337, -0.02659, 1.254), (-0.1941, -0.03861, 1.221), (-0.247, -0.04914, 1.177), (-0.2905, -0.05778, 1.123), (-0.3228, -0.0642, 1.061), (-0.3426, -0.06816, 0.9944), (-0.3494, -0.06949, 0.9249), (-0.3426, -0.06816, 0.8554), (-0.3228, -0.0642, 0.7886), (-0.2905, -0.05778, 0.727), (-0.247, -0.04914, 0.673), (-0.1941, -0.03861, 0.6287), (-0.1337, -0.02659, 0.5958), (-0.06816, -0.01356, 0.5755), (-0.06949, -2.573e-07, 1.274), (-0.1363, -2.466e-07, 1.254), (-0.1979, -2.466e-07, 1.221), (-0.2519, -2.121e-07, 1.177), (-0.2962, -1.962e-07, 1.123), (-0.3291, -2.599e-07, 1.061), (-0.3494, -1.803e-07, 0.9944), (-0.3562, -1.962e-07, 0.9249), (-0.3494, -1.803e-07, 0.8554), (-0.3291, -2.599e-07, 0.7886), (-0.2962, -1.962e-07, 0.727), (-0.2519, -2.121e-07, 0.673), (-0.1979, -2.387e-07, 0.6287), (-0.1363, -2.36e-07, 0.5958), (-0.06949, -2.586e-07, 0.5755), (-0.06816, 0.01356, 1.274), (-0.1337, 0.02659, 1.254), (-0.1941, 0.03861, 1.221), (-0.247, 0.04914, 1.177), (-0.2905, 0.05778, 1.123), (-0.3228, 0.0642, 1.061), (-0.3426, 0.06816, 0.9944), (-0.3494, 0.06949, 0.9249), (-0.3426, 0.06816, 0.8554), (-0.3228, 0.0642, 0.7886), (-0.2905, 0.05778, 0.727), (-0.247, 0.04914, 0.673), (-0.1941, 0.03861, 0.6287), (-0.1337, 0.02659, 0.5958), (-0.06816, 0.01356, 0.5755), (-0.0642, 0.02659, 1.274), (-0.1259, 0.05216, 1.254), (-0.1828, 0.07573, 1.221), (-0.2327, 0.09639, 1.177), (-0.2736, 0.1133, 1.123), (-0.304, 0.1259, 1.061), (-0.3228, 0.1337, 0.9944), (-0.3291, 0.1363, 0.9249), (-0.3228, 0.1337, 0.8554), (-0.304, 0.1259, 0.7886), (-0.2736, 0.1133, 0.727), (-0.2327, 0.09639, 0.673), (-0.1828, 0.07573, 0.6287), (-0.1259, 0.05216, 0.5958), (-0.0642, 0.02659, 0.5755), (-0.05778, 0.03861, 1.274), (-0.1133, 0.07573, 1.254), (-0.1645, 0.1099, 1.221), (-0.2094, 0.1399, 1.177), (-0.2463, 0.1645, 1.123), (-0.2736, 0.1828, 1.061), (-0.2905, 0.1941, 0.9944), (-0.2962, 0.1979, 0.9249), (-0.2905, 0.1941, 0.8554), (-0.2736, 0.1828, 0.7886), (-0.2463, 0.1645, 0.727), (-0.2094, 0.1399, 0.673), (-0.1645, 0.1099, 0.6287), (-0.1133, 0.07573, 0.5958), (-0.05778, 0.03861, 0.5755), (-0.04914, 0.04914, 1.274), (-0.09639, 0.09639, 1.254), (-0.1399, 0.1399, 1.221), (-0.1781, 0.1781, 1.177), (-0.2094, 0.2094, 1.123), (-0.2327, 0.2327, 1.061), (-0.247, 0.247, 0.9944), (-0.2519, 0.2519, 0.9249), (-0.247, 0.247, 0.8554), (-0.2327, 0.2327, 0.7886), (-0.2094, 0.2094, 0.727), (-0.1781, 0.1781, 0.673), (-0.1399, 0.1399, 0.6287), (-0.09639, 0.09639, 0.5958), (-0.04914, 0.04914, 0.5755), (-0.03861, 0.05778, 1.274), (-0.07573, 0.1133, 1.254), (-0.1099, 0.1645, 1.221), (-0.1399, 0.2094, 1.177), (-0.1645, 0.2463, 1.123), (-0.1828, 0.2736, 1.061), (-0.1941, 0.2905, 0.9944), (-0.1979, 0.2962, 0.9249), (-0.1941, 0.2905, 0.8554), (-0.1828, 0.2736, 0.7886), (-0.1645, 0.2463, 0.727), (-0.1399, 0.2094, 0.673), (-0.1099, 0.1645, 0.6287), (-0.07573, 0.1133, 0.5958), (-0.03861, 0.05778, 0.5755), (-0.02659, 0.0642, 1.274), (-0.05216, 0.1259, 1.254), (-0.07573, 0.1828, 1.221), (-0.09639, 0.2327, 1.177), (-0.1133, 0.2736, 1.123), (-0.1259, 0.304, 1.061), (-0.1337, 0.3228, 0.9944), (-0.1363, 0.3291, 0.9249), (-0.1337, 0.3228, 0.8554), (-0.1259, 0.304, 0.7886), (-0.1133, 0.2736, 0.727), (-0.09639, 0.2327, 0.673), (-0.07573, 0.1828, 0.6287), (-0.05216, 0.1259, 0.5958), (-0.02659, 0.0642, 0.5755), (-0.01356, 0.06816, 1.274), (-0.02659, 0.1337, 1.254), (-0.03861, 0.1941, 1.221), (-0.04914, 0.247, 1.177), (-0.05778, 0.2905, 1.123), (-0.0642, 0.3228, 1.061), (-0.06816, 0.3426, 0.9944), (-0.06949, 0.3494, 0.9249), (-0.06816, 0.3426, 0.8554), (-0.0642, 0.3228, 0.7886), (-0.05778, 0.2905, 0.727), (-0.04914, 0.247, 0.673), (-0.03861, 0.1941, 0.6287), (-0.02659, 0.1337, 0.5958), (-0.01356, 0.06816, 0.5755), (7.77e-08, 0.06949, 1.274), (9.229e-08, 0.1363, 1.254), (1.029e-07, 0.1979, 1.221), (1.188e-07, 0.2519, 1.177), (1.613e-07, 0.2962, 1.123), (8.699e-08, 0.3291, 1.061), (1.56e-07, 0.3494, 0.9944), (1.613e-07, 0.3562, 0.9249), (1.56e-07, 0.3494, 0.8554), (8.699e-08, 0.3291, 0.7886), (1.613e-07, 0.2962, 0.727), (1.188e-07, 0.2519, 0.673), (1.082e-07, 0.1979, 0.6287), (9.229e-08, 0.1363, 0.5958), (6.974e-08, 0.06949, 0.5755)], [], [(0, 1, 2, 3), (4, 7, 6, 5), (0, 4, 5, 1), (1, 5, 6, 2), (2, 6, 7, 3), (4, 0, 3, 7), (478, 477, 11, 12), (486, 485, 19, 20), (479, 478, 12, 13), (487, 486, 20, 21), (480, 479, 13, 14), (488, 487, 21, 22), (481, 480, 14, 15), (489, 488, 22, 23), (482, 481, 15, 16), (475, 264, 9), (8, 489, 23), (483, 482, 16, 17), (476, 475, 9, 10), (484, 483, 17, 18), (477, 476, 10, 11), (485, 484, 18, 19), (18, 17, 32, 33), (11, 10, 25, 26), (19, 18, 33, 34), (12, 11, 26, 27), (20, 19, 34, 35), (13, 12, 27, 28), (21, 20, 35, 36), (14, 13, 28, 29), (22, 21, 36, 37), (15, 14, 29, 30), (23, 22, 37, 38), (16, 15, 30, 31), (9, 264, 24), (8, 23, 38), (17, 16, 31, 32), (10, 9, 24, 25), (37, 36, 51, 52), (30, 29, 44, 45), (38, 37, 52, 53), (31, 30, 45, 46), (24, 264, 39), (8, 38, 53), (32, 31, 46, 47), (25, 24, 39, 40), (33, 32, 47, 48), (26, 25, 40, 41), (34, 33, 48, 49), (27, 26, 41, 42), (35, 34, 49, 50), (28, 27, 42, 43), (36, 35, 50, 51), (29, 28, 43, 44), (49, 48, 63, 64), (42, 41, 56, 57), (50, 49, 64, 65), (43, 42, 57, 58), (51, 50, 65, 66), (44, 43, 58, 59), (52, 51, 66, 67), (45, 44, 59, 60), (53, 52, 67, 68), (46, 45, 60, 61), (39, 264, 54), (8, 53, 68), (47, 46, 61, 62), (40, 39, 54, 55), (48, 47, 62, 63), (41, 40, 55, 56), (68, 67, 82, 83), (61, 60, 75, 76), (54, 264, 69), (8, 68, 83), (62, 61, 76, 77), (55, 54, 69, 70), (63, 62, 77, 78), (56, 55, 70, 71), (64, 63, 78, 79), (57, 56, 71, 72), (65, 64, 79, 80), (58, 57, 72, 73), (66, 65, 80, 81), (59, 58, 73, 74), (67, 66, 81, 82), (60, 59, 74, 75), (72, 71, 86, 87), (80, 79, 94, 95), (73, 72, 87, 88), (81, 80, 95, 96), (74, 73, 88, 89), (82, 81, 96, 97), (75, 74, 89, 90), (83, 82, 97, 98), (76, 75, 90, 91), (69, 264, 84), (8, 83, 98), (77, 76, 91, 92), (70, 69, 84, 85), (78, 77, 92, 93), (71, 70, 85, 86), (79, 78, 93, 94), (91, 90, 105, 106), (84, 264, 99), (8, 98, 113), (92, 91, 106, 107), (85, 84, 99, 100), (93, 92, 107, 108), (86, 85, 100, 101), (94, 93, 108, 109), (87, 86, 101, 102), (95, 94, 109, 110), (88, 87, 102, 103), (96, 95, 110, 111), (89, 88, 103, 104), (97, 96, 111, 112), (90, 89, 104, 105), (98, 97, 112, 113), (110, 109, 124, 125), (103, 102, 117, 118), (111, 110, 125, 126), (104, 103, 118, 119), (112, 111, 126, 127), (105, 104, 119, 120), (113, 112, 127, 128), (106, 105, 120, 121), (99, 264, 114), (8, 113, 128), (107, 106, 121, 122), (100, 99, 114, 115), (108, 107, 122, 123), (101, 100, 115, 116), (109, 108, 123, 124), (102, 101, 116, 117), (114, 264, 129), (8, 128, 143), (122, 121, 136, 137), (115, 114, 129, 130), (123, 122, 137, 138), (116, 115, 130, 131), (124, 123, 138, 139), (117, 116, 131, 132), (125, 124, 139, 140), (118, 117, 132, 133), (126, 125, 140, 141), (119, 118, 133, 134), (127, 126, 141, 142), (120, 119, 134, 135), (128, 127, 142, 143), (121, 120, 135, 136), (133, 132, 147, 148), (141, 140, 155, 156), (134, 133, 148, 149), (142, 141, 156, 157), (135, 134, 149, 150), (143, 142, 157, 158), (136, 135, 150, 151), (129, 264, 144), (8, 143, 158), (137, 136, 151, 152), (130, 129, 144, 145), (138, 137, 152, 153), (131, 130, 145, 146), (139, 138, 153, 154), (132, 131, 146, 147), (140, 139, 154, 155), (152, 151, 166, 167), (145, 144, 159, 160), (153, 152, 167, 168), (146, 145, 160, 161), (154, 153, 168, 169), (147, 146, 161, 162), (155, 154, 169, 170), (148, 147, 162, 163), (156, 155, 170, 171), (149, 148, 163, 164), (157, 156, 171, 172), (150, 149, 164, 165), (158, 157, 172, 173), (151, 150, 165, 166), (144, 264, 159), (8, 158, 173), (171, 170, 185, 186), (164, 163, 178, 179), (172, 171, 186, 187), (165, 164, 179, 180), (173, 172, 187, 188), (166, 165, 180, 181), (159, 264, 174), (8, 173, 188), (167, 166, 181, 182), (160, 159, 174, 175), (168, 167, 182, 183), (161, 160, 175, 176), (169, 168, 183, 184), (162, 161, 176, 177), (170, 169, 184, 185), (163, 162, 177, 178), (183, 182, 197, 198), (176, 175, 190, 191), (184, 183, 198, 199), (177, 176, 191, 192), (185, 184, 199, 200), (178, 177, 192, 193), (186, 185, 200, 201), (179, 178, 193, 194), (187, 186, 201, 202), (180, 179, 194, 195), (188, 187, 202, 203), (181, 180, 195, 196), (174, 264, 189), (8, 188, 203), (182, 181, 196, 197), (175, 174, 189, 190), (202, 201, 216, 217), (195, 194, 209, 210), (203, 202, 217, 218), (196, 195, 210, 211), (189, 264, 204), (8, 203, 218), (197, 196, 211, 212), (190, 189, 204, 205), (198, 197, 212, 213), (191, 190, 205, 206), (199, 198, 213, 214), (192, 191, 206, 207), (200, 199, 214, 215), (193, 192, 207, 208), (201, 200, 215, 216), (194, 193, 208, 209), (206, 205, 220, 221), (214, 213, 228, 229), (207, 206, 221, 222), (215, 214, 229, 230), (208, 207, 222, 223), (216, 215, 230, 231), (209, 208, 223, 224), (217, 216, 231, 232), (210, 209, 224, 225), (218, 217, 232, 233), (211, 210, 225, 226), (204, 264, 219), (8, 218, 233), (212, 211, 226, 227), (205, 204, 219, 220), (213, 212, 227, 228), (225, 224, 239, 240), (233, 232, 247, 248), (226, 225, 240, 241), (219, 264, 234), (8, 233, 248), (227, 226, 241, 242), (220, 219, 234, 235), (228, 227, 242, 243), (221, 220, 235, 236), (229, 228, 243, 244), (222, 221, 236, 237), (230, 229, 244, 245), (223, 222, 237, 238), (231, 230, 245, 246), (224, 223, 238, 239), (232, 231, 246, 247), (244, 243, 258, 259), (237, 236, 251, 252), (245, 244, 259, 260), (238, 237, 252, 253), (246, 245, 260, 261), (239, 238, 253, 254), (247, 246, 261, 262), (240, 239, 254, 255), (248, 247, 262, 263), (241, 240, 255, 256), (234, 264, 249), (8, 248, 263), (242, 241, 256, 257), (235, 234, 249, 250), (243, 242, 257, 258), (236, 235, 250, 251), (263, 262, 278, 279), (256, 255, 271, 272), (249, 264, 265), (8, 263, 279), (257, 256, 272, 273), (250, 249, 265, 266), (258, 257, 273, 274), (251, 250, 266, 267), (259, 258, 274, 275), (252, 251, 267, 268), (260, 259, 275, 276), (253, 252, 268, 269), (261, 260, 276, 277), (254, 253, 269, 270), (262, 261, 277, 278), (255, 254, 270, 271), (268, 267, 282, 283), (276, 275, 290, 291), (269, 268, 283, 284), (277, 276, 291, 292), (270, 269, 284, 285), (278, 277, 292, 293), (271, 270, 285, 286), (279, 278, 293, 294), (272, 271, 286, 287), (265, 264, 280), (8, 279, 294), (273, 272, 287, 288), (266, 265, 280, 281), (274, 273, 288, 289), (267, 266, 281, 282), (275, 274, 289, 290), (287, 286, 301, 302), (280, 264, 295), (8, 294, 309), (288, 287, 302, 303), (281, 280, 295, 296), (289, 288, 303, 304), (282, 281, 296, 297), (290, 289, 304, 305), (283, 282, 297, 298), (291, 290, 305, 306), (284, 283, 298, 299), (292, 291, 306, 307), (285, 284, 299, 300), (293, 292, 307, 308), (286, 285, 300, 301), (294, 293, 308, 309), (306, 305, 320, 321), (299, 298, 313, 314), (307, 306, 321, 322), (300, 299, 314, 315), (308, 307, 322, 323), (301, 300, 315, 316), (309, 308, 323, 324), (302, 301, 316, 317), (295, 264, 310), (8, 309, 324), (303, 302, 317, 318), (296, 295, 310, 311), (304, 303, 318, 319), (297, 296, 311, 312), (305, 304, 319, 320), (298, 297, 312, 313), (8, 324, 339), (318, 317, 332, 333), (311, 310, 325, 326), (319, 318, 333, 334), (312, 311, 326, 327), (320, 319, 334, 335), (313, 312, 327, 328), (321, 320, 335, 336), (314, 313, 328, 329), (322, 321, 336, 337), (315, 314, 329, 330), (323, 322, 337, 338), (316, 315, 330, 331), (324, 323, 338, 339), (317, 316, 331, 332), (310, 264, 325), (337, 336, 351, 352), (330, 329, 344, 345), (338, 337, 352, 353), (331, 330, 345, 346), (339, 338, 353, 354), (332, 331, 346, 347), (325, 264, 340), (8, 339, 354), (333, 332, 347, 348), (326, 325, 340, 341), (334, 333, 348, 349), (327, 326, 341, 342), (335, 334, 349, 350), (328, 327, 342, 343), (336, 335, 350, 351), (329, 328, 343, 344), (341, 340, 355, 356), (349, 348, 363, 364), (342, 341, 356, 357), (350, 349, 364, 365), (343, 342, 357, 358), (351, 350, 365, 366), (344, 343, 358, 359), (352, 351, 366, 367), (345, 344, 359, 360), (353, 352, 367, 368), (346, 345, 360, 361), (354, 353, 368, 369), (347, 346, 361, 362), (340, 264, 355), (8, 354, 369), (348, 347, 362, 363), (360, 359, 374, 375), (368, 367, 382, 383), (361, 360, 375, 376), (369, 368, 383, 384), (362, 361, 376, 377), (355, 264, 370), (8, 369, 384), (363, 362, 377, 378), (356, 355, 370, 371), (364, 363, 378, 379), (357, 356, 371, 372), (365, 364, 379, 380), (358, 357, 372, 373), (366, 365, 380, 381), (359, 358, 373, 374), (367, 366, 381, 382), (379, 378, 393, 394), (372, 371, 386, 387), (380, 379, 394, 395), (373, 372, 387, 388), (381, 380, 395, 396), (374, 373, 388, 389), (382, 381, 396, 397), (375, 374, 389, 390), (383, 382, 397, 398), (376, 375, 390, 391), (384, 383, 398, 399), (377, 376, 391, 392), (370, 264, 385), (8, 384, 399), (378, 377, 392, 393), (371, 370, 385, 386), (398, 397, 412, 413), (391, 390, 405, 406), (399, 398, 413, 414), (392, 391, 406, 407), (385, 264, 400), (8, 399, 414), (393, 392, 407, 408), (386, 385, 400, 401), (394, 393, 408, 409), (387, 386, 401, 402), (395, 394, 409, 410), (388, 387, 402, 403), (396, 395, 410, 411), (389, 388, 403, 404), (397, 396, 411, 412), (390, 389, 404, 405), (402, 401, 416, 417), (410, 409, 424, 425), (403, 402, 417, 418), (411, 410, 425, 426), (404, 403, 418, 419), (412, 411, 426, 427), (405, 404, 419, 420), (413, 412, 427, 428), (406, 405, 420, 421), (414, 413, 428, 429), (407, 406, 421, 422), (400, 264, 415), (8, 414, 429), (408, 407, 422, 423), (401, 400, 415, 416), (409, 408, 423, 424), (421, 420, 435, 436), (429, 428, 443, 444), (422, 421, 436, 437), (415, 264, 430), (8, 429, 444), (423, 422, 437, 438), (416, 415, 430, 431), (424, 423, 438, 439), (417, 416, 431, 432), (425, 424, 439, 440), (418, 417, 432, 433), (426, 425, 440, 441), (419, 418, 433, 434), (427, 426, 441, 442), (420, 419, 434, 435), (428, 427, 442, 443), (440, 439, 454, 455), (433, 432, 447, 448), (441, 440, 455, 456), (434, 433, 448, 449), (442, 441, 456, 457), (435, 434, 449, 450), (443, 442, 457, 458), (436, 435, 450, 451), (444, 443, 458, 459), (437, 436, 451, 452), (430, 264, 445), (8, 444, 459), (438, 437, 452, 453), (431, 430, 445, 446), (439, 438, 453, 454), (432, 431, 446, 447), (459, 458, 473, 474), (452, 451, 466, 467), (445, 264, 460), (8, 459, 474), (453, 452, 467, 468), (446, 445, 460, 461), (454, 453, 468, 469), (447, 446, 461, 462), (455, 454, 469, 470), (448, 447, 462, 463), (456, 455, 470, 471), (449, 448, 463, 464), (457, 456, 471, 472), (450, 449, 464, 465), (458, 457, 472, 473), (451, 450, 465, 466), (471, 470, 485, 486), (464, 463, 478, 479), (472, 471, 486, 487), (465, 464, 479, 480), (473, 472, 487, 488), (466, 465, 480, 481), (474, 473, 488, 489), (467, 466, 481, 482), (460, 264, 475), (8, 474, 489), (468, 467, 482, 483), (461, 460, 475, 476), (469, 468, 483, 484), (462, 461, 476, 477), (470, 469, 484, 485), (463, 462, 477, 478)])
me_cube.materials.append(mat_bleue)
me_cube.use_remesh_preserve_volume = False
me_cube.use_remesh_preserve_attributes = False
me_cube.use_mirror_vertex_groups = False
me_cube.update()
me_sphere = bpy.data.meshes.new('Sphere')
me_sphere.from_pydata([(0.0, -3.258e-07, -1.0), (0.03806, 0.1913, 0.9808), (0.07466, 0.3753, 0.9239), (0.1084, 0.5449, 0.8315), (0.1379, 0.6935, 0.7071), (0.1622, 0.8155, 0.5556), (0.1802, 0.9061, 0.3827), (0.1913, 0.9619, 0.1951), (0.1951, 0.9808, 7.55e-08), (0.1913, 0.9619, -0.1951), (0.1802, 0.9061, -0.3827), (0.1622, 0.8155, -0.5556), (0.1379, 0.6935, -0.7071), (0.1084, 0.5449, -0.8315), (0.07466, 0.3753, -0.9239), (0.03806, 0.1913, -0.9808), (0.07466, 0.1802, 0.9808), (0.1464, 0.3536, 0.9239), (0.2126, 0.5133, 0.8315), (0.2706, 0.6533, 0.7071), (0.3182, 0.7682, 0.5556), (0.3536, 0.8536, 0.3827), (0.3753, 0.9061, 0.1951), (0.3827, 0.9239, 7.55e-08), (0.3753, 0.9061, -0.1951), (0.3536, 0.8536, -0.3827), (0.3182, 0.7682, -0.5556), (0.2706, 0.6533, -0.7071), (0.2126, 0.5133, -0.8315), (0.1464, 0.3536, -0.9239), (0.07466, 0.1802, -0.9808), (0.1084, 0.1622, 0.9808), (0.2126, 0.3182, 0.9239), (0.3087, 0.4619, 0.8315), (0.3928, 0.5879, 0.7071), (0.4619, 0.6913, 0.5556), (0.5133, 0.7682, 0.3827), (0.5449, 0.8155, 0.1951), (0.5556, 0.8315, 7.55e-08), (0.5449, 0.8155, -0.1951), (0.5133, 0.7682, -0.3827), (0.4619, 0.6913, -0.5556), (0.3928, 0.5879, -0.7071), (0.3087, 0.4619, -0.8315), (0.2126, 0.3182, -0.9239), (0.1084, 0.1622, -0.9808), (0.1379, 0.1379, 0.9808), (0.2706, 0.2706, 0.9239), (0.3928, 0.3928, 0.8315), (0.5, 0.5, 0.7071), (0.5879, 0.5879, 0.5556), (0.6533, 0.6533, 0.3827), (0.6935, 0.6935, 0.1951), (0.7071, 0.7071, 7.55e-08), (0.6935, 0.6935, -0.1951), (0.6533, 0.6533, -0.3827), (0.5879, 0.5879, -0.5556), (0.5, 0.5, -0.7071), (0.3928, 0.3928, -0.8315), (0.2706, 0.2706, -0.9239), (0.1379, 0.1379, -0.9808), (0.1622, 0.1084, 0.9808), (0.3182, 0.2126, 0.9239), (0.4619, 0.3087, 0.8315), (0.5879, 0.3928, 0.7071), (0.6913, 0.4619, 0.5556), (0.7682, 0.5133, 0.3827), (0.8155, 0.5449, 0.1951), (0.8315, 0.5556, 7.55e-08), (0.8155, 0.5449, -0.1951), (0.7682, 0.5133, -0.3827), (0.6913, 0.4619, -0.5556), (0.5879, 0.3928, -0.7071), (0.4619, 0.3087, -0.8315), (0.3182, 0.2126, -0.9239), (0.1622, 0.1084, -0.9808), (0.1802, 0.07466, 0.9808), (0.3536, 0.1464, 0.9239), (0.5133, 0.2126, 0.8315), (0.6533, 0.2706, 0.7071), (0.7682, 0.3182, 0.5556), (0.8536, 0.3536, 0.3827), (0.9061, 0.3753, 0.1951), (0.9239, 0.3827, 7.55e-08), (0.9061, 0.3753, -0.1951), (0.8536, 0.3536, -0.3827), (0.7682, 0.3182, -0.5556), (0.6533, 0.2706, -0.7071), (0.5133, 0.2126, -0.8315), (0.3536, 0.1464, -0.9239), (0.1802, 0.07466, -0.9808), (0.1913, 0.03806, 0.9808), (0.3753, 0.07466, 0.9239), (0.5449, 0.1084, 0.8315), (0.6935, 0.1379, 0.7071), (0.8155, 0.1622, 0.5556), (0.9061, 0.1802, 0.3827), (0.9619, 0.1913, 0.1951), (0.9808, 0.1951, 7.55e-08), (0.9619, 0.1913, -0.1951), (0.9061, 0.1802, -0.3827), (0.8155, 0.1622, -0.5556), (0.6935, 0.1379, -0.7071), (0.5449, 0.1084, -0.8315), (0.3753, 0.07466, -0.9239), (0.1913, 0.03806, -0.9808), (0.1951, -3.266e-07, 0.9808), (0.3827, -3.192e-07, 0.9239), (0.5556, -3.117e-07, 0.8315), (0.7071, -3.192e-07, 0.7071), (0.8315, -3.341e-07, 0.5556), (0.9239, -2.745e-07, 0.3827), (0.9808, -3.937e-07, 0.1951), (1.0, -3.788e-07, 7.55e-08), (0.9808, -3.937e-07, -0.1951), (0.9239, -2.298e-07, -0.3827), (0.8315, -3.341e-07, -0.5556), (0.7071, -3.192e-07, -0.7071), (0.5556, -3.415e-07, -0.8315), (0.3827, -3.043e-07, -0.9239), (0.1951, -3.08e-07, -0.9808), (0.1913, -0.03806, 0.9808), (0.3753, -0.07466, 0.9239), (0.5449, -0.1084, 0.8315), (0.6935, -0.138, 0.7071), (0.8155, -0.1622, 0.5556), (0.9061, -0.1802, 0.3827), (0.9619, -0.1913, 0.1951), (0.9808, -0.1951, 7.55e-08), (0.9619, -0.1913, -0.1951), (0.9061, -0.1802, -0.3827), (0.8155, -0.1622, -0.5556), (0.6935, -0.138, -0.7071), (0.5449, -0.1084, -0.8315), (0.3753, -0.07466, -0.9239), (0.1913, -0.03806, -0.9808), (0.1802, -0.07466, 0.9808), (0.3536, -0.1464, 0.9239), (0.5133, -0.2126, 0.8315), (0.6533, -0.2706, 0.7071), (0.7682, -0.3182, 0.5556), (0.8536, -0.3536, 0.3827), (0.9061, -0.3753, 0.1951), (0.9239, -0.3827, 7.55e-08), (0.9061, -0.3753, -0.1951), (0.8536, -0.3536, -0.3827), (0.7682, -0.3182, -0.5556), (0.6533, -0.2706, -0.7071), (0.5133, -0.2126, -0.8315), (0.3536, -0.1464, -0.9239), (0.1802, -0.07466, -0.9808), (0.1622, -0.1084, 0.9808), (0.3182, -0.2126, 0.9239), (0.4619, -0.3087, 0.8315), (0.5879, -0.3928, 0.7071), (0.6913, -0.4619, 0.5556), (0.7682, -0.5133, 0.3827), (0.8155, -0.5449, 0.1951), (0.8315, -0.5556, 7.55e-08), (0.8155, -0.5449, -0.1951), (0.7682, -0.5133, -0.3827), (0.6913, -0.4619, -0.5556), (0.5879, -0.3928, -0.7071), (0.4619, -0.3087, -0.8315), (0.3182, -0.2126, -0.9239), (0.1622, -0.1084, -0.9808), (0.1379, -0.138, 0.9808), (0.2706, -0.2706, 0.9239), (0.3928, -0.3928, 0.8315), (0.5, -0.5, 0.7071), (0.5879, -0.5879, 0.5556), (0.6533, -0.6533, 0.3827), (0.6935, -0.6935, 0.1951), (0.7071, -0.7071, 7.55e-08), (0.6935, -0.6935, -0.1951), (0.6533, -0.6533, -0.3827), (0.5879, -0.5879, -0.5556), (0.5, -0.5, -0.7071), (0.3928, -0.3928, -0.8315), (0.2706, -0.2706, -0.9239), (0.1379, -0.138, -0.9808), (0.1084, -0.1622, 0.9808), (0.2126, -0.3182, 0.9239), (0.3087, -0.4619, 0.8315), (0.3928, -0.5879, 0.7071), (0.4619, -0.6913, 0.5556), (0.5133, -0.7682, 0.3827), (0.5449, -0.8155, 0.1951), (0.5556, -0.8315, 7.55e-08), (0.5449, -0.8155, -0.1951), (0.5133, -0.7682, -0.3827), (0.4619, -0.6913, -0.5556), (0.3928, -0.5879, -0.7071), (0.3087, -0.4619, -0.8315), (0.2126, -0.3182, -0.9239), (0.1084, -0.1622, -0.9808), (0.07466, -0.1802, 0.9808), (0.1464, -0.3536, 0.9239), (0.2126, -0.5133, 0.8315), (0.2706, -0.6533, 0.7071), (0.3182, -0.7682, 0.5556), (0.3536, -0.8536, 0.3827), (0.3753, -0.9061, 0.1951), (0.3827, -0.9239, 7.55e-08), (0.3753, -0.9061, -0.1951), (0.3536, -0.8536, -0.3827), (0.3182, -0.7682, -0.5556), (0.2706, -0.6533, -0.7071), (0.2126, -0.5133, -0.8315), (0.1464, -0.3536, -0.9239), (0.07466, -0.1802, -0.9808), (0.03806, -0.1913, 0.9808), (0.07466, -0.3753, 0.9239), (0.1084, -0.5449, 0.8315), (0.1379, -0.6935, 0.7071), (0.1622, -0.8155, 0.5556), (0.1802, -0.9061, 0.3827), (0.1913, -0.9619, 0.1951), (0.1951, -0.9808, 7.55e-08), (0.1913, -0.9619, -0.1951), (0.1802, -0.9061, -0.3827), (0.1622, -0.8155, -0.5556), (0.1379, -0.6935, -0.7071), (0.1084, -0.5449, -0.8315), (0.07466, -0.3753, -0.9239), (0.03806, -0.1913, -0.9808), (-7.212e-09, -0.1951, 0.9808), (4.122e-08, -0.3827, 0.9239), (2.632e-08, -0.5556, 0.8315), (-2.584e-08, -0.7071, 0.7071), (-8.544e-08, -0.8315, 0.5556), (6.357e-08, -0.9239, 0.3827), (-8.544e-08, -0.9808, 0.1951), (-1.003e-07, -1.0, 7.55e-08), (-8.544e-08, -0.9808, -0.1951), (6.357e-08, -0.9239, -0.3827), (-8.544e-08, -0.8315, -0.5556), (-2.584e-08, -0.7071, -0.7071), (-1.094e-08, -0.5556, -0.8315), (3.964e-09, -0.3827, -0.9239), (3.964e-09, -0.1951, -0.9808), (-0.03806, -0.1913, 0.9808), (-0.07466, -0.3753, 0.9239), (-0.1084, -0.5449, 0.8315), (-0.1379, -0.6935, 0.7071), (-0.1622, -0.8155, 0.5556), (-0.1802, -0.9061, 0.3827), (-0.1913, -0.9619, 0.1951), (-0.1951, -0.9808, 7.55e-08), (-0.1913, -0.9619, -0.1951), (-0.1802, -0.9061, -0.3827), (-0.1622, -0.8155, -0.5556), (-0.1379, -0.6935, -0.7071), (-0.1084, -0.5449, -0.8315), (-0.07466, -0.3753, -0.9239), (-0.03806, -0.1913, -0.9808), (-1.247e-07, -6.269e-07, 1.0), (-0.07466, -0.1802, 0.9808), (-0.1464, -0.3536, 0.9239), (-0.2126, -0.5133, 0.8315), (-0.2706, -0.6533, 0.7071), (-0.3182, -0.7682, 0.5556), (-0.3536, -0.8536, 0.3827), (-0.3753, -0.9061, 0.1951), (-0.3827, -0.9239, 7.55e-08), (-0.3753, -0.9061, -0.1951), (-0.3536, -0.8536, -0.3827), (-0.3182, -0.7682, -0.5556), (-0.2706, -0.6533, -0.7071), (-0.2126, -0.5133, -0.8315), (-0.1464, -0.3536, -0.9239), (-0.07466, -0.1802, -0.9808), (-0.1084, -0.1622, 0.9808), (-0.2126, -0.3182, 0.9239), (-0.3087, -0.4619, 0.8315), (-0.3928, -0.5879, 0.7071), (-0.4619, -0.6913, 0.5556), (-0.5133, -0.7682, 0.3827), (-0.5449, -0.8155, 0.1951), (-0.5556, -0.8315, 7.55e-08), (-0.5449, -0.8155, -0.1951), (-0.5133, -0.7682, -0.3827), (-0.4619, -0.6913, -0.5556), (-0.3928, -0.5879, -0.7071), (-0.3087, -0.4619, -0.8315), (-0.2126, -0.3182, -0.9239), (-0.1084, -0.1622, -0.9808), (-0.1379, -0.138, 0.9808), (-0.2706, -0.2706, 0.9239), (-0.3928, -0.3928, 0.8315), (-0.5, -0.5, 0.7071), (-0.5879, -0.5879, 0.5556), (-0.6533, -0.6533, 0.3827), (-0.6935, -0.6935, 0.1951), (-0.7071, -0.7071, 7.55e-08), (-0.6935, -0.6935, -0.1951), (-0.6533, -0.6533, -0.3827), (-0.5879, -0.5879, -0.5556), (-0.5, -0.5, -0.7071), (-0.3928, -0.3928, -0.8315), (-0.2706, -0.2706, -0.9239), (-0.1379, -0.1379, -0.9808), (-0.1622, -0.1084, 0.9808), (-0.3182, -0.2126, 0.9239), (-0.4619, -0.3087, 0.8315), (-0.5879, -0.3928, 0.7071), (-0.6913, -0.4619, 0.5556), (-0.7682, -0.5133, 0.3827), (-0.8155, -0.5449, 0.1951), (-0.8315, -0.5556, 7.55e-08), (-0.8155, -0.5449, -0.1951), (-0.7682, -0.5133, -0.3827), (-0.6913, -0.4619, -0.5556), (-0.5879, -0.3928, -0.7071), (-0.4619, -0.3087, -0.8315), (-0.3182, -0.2126, -0.9239), (-0.1622, -0.1084, -0.9808), (-0.1802, -0.07466, 0.9808), (-0.3536, -0.1464, 0.9239), (-0.5133, -0.2126, 0.8315), (-0.6533, -0.2706, 0.7071), (-0.7682, -0.3182, 0.5556), (-0.8536, -0.3536, 0.3827), (-0.9061, -0.3753, 0.1951), (-0.9239, -0.3827, 7.55e-08), (-0.9061, -0.3753, -0.1951), (-0.8536, -0.3536, -0.3827), (-0.7682, -0.3182, -0.5556), (-0.6533, -0.2706, -0.7071), (-0.5133, -0.2126, -0.8315), (-0.3536, -0.1464, -0.9239), (-0.1802, -0.07466, -0.9808), (-0.1913, -0.03806, 0.9808), (-0.3753, -0.07466, 0.9239), (-0.5449, -0.1084, 0.8315), (-0.6935, -0.1379, 0.7071), (-0.8155, -0.1622, 0.5556), (-0.9061, -0.1802, 0.3827), (-0.9619, -0.1913, 0.1951), (-0.9808, -0.1951, 7.55e-08), (-0.9619, -0.1913, -0.1951), (-0.9061, -0.1802, -0.3827), (-0.8155, -0.1622, -0.5556), (-0.6935, -0.1379, -0.7071), (-0.5449, -0.1084, -0.8315), (-0.3753, -0.07466, -0.9239), (-0.1913, -0.03806, -0.9808), (-0.1951, -3.117e-07, 0.9808), (-0.3827, -2.819e-07, 0.9239), (-0.5556, -2.819e-07, 0.8315), (-0.7071, -1.851e-07, 0.7071), (-0.8315, -1.404e-07, 0.5556), (-0.9239, -3.192e-07, 0.3827), (-0.9808, -9.567e-08, 0.1951), (-1.0, -1.404e-07, 7.55e-08), (-0.9808, -9.567e-08, -0.1951), (-0.9239, -3.192e-07, -0.3827), (-0.8315, -1.404e-07, -0.5556), (-0.7071, -1.851e-07, -0.7071), (-0.5556, -2.596e-07, -0.8315), (-0.3827, -2.521e-07, -0.9239), (-0.1951, -3.155e-07, -0.9808), (-0.1913, 0.03806, 0.9808), (-0.3753, 0.07466, 0.9239), (-0.5449, 0.1084, 0.8315), (-0.6935, 0.1379, 0.7071), (-0.8155, 0.1622, 0.5556), (-0.9061, 0.1802, 0.3827), (-0.9619, 0.1913, 0.1951), (-0.9808, 0.1951, 7.55e-08), (-0.9619, 0.1913, -0.1951), (-0.9061, 0.1802, -0.3827), (-0.8155, 0.1622, -0.5556), (-0.6935, 0.1379, -0.7071), (-0.5449, 0.1084, -0.8315), (-0.3753, 0.07466, -0.9239), (-0.1913, 0.03806, -0.9808), (-0.1802, 0.07466, 0.9808), (-0.3536, 0.1464, 0.9239), (-0.5133, 0.2126, 0.8315), (-0.6533, 0.2706, 0.7071), (-0.7682, 0.3182, 0.5556), (-0.8536, 0.3536, 0.3827), (-0.9061, 0.3753, 0.1951), (-0.9239, 0.3827, 7.55e-08), (-0.9061, 0.3753, -0.1951), (-0.8536, 0.3536, -0.3827), (-0.7682, 0.3182, -0.5556), (-0.6533, 0.2706, -0.7071), (-0.5133, 0.2126, -0.8315), (-0.3536, 0.1464, -0.9239), (-0.1802, 0.07466, -0.9808), (-0.1622, 0.1084, 0.9808), (-0.3182, 0.2126, 0.9239), (-0.4619, 0.3087, 0.8315), (-0.5879, 0.3928, 0.7071), (-0.6913, 0.4619, 0.5556), (-0.7682, 0.5133, 0.3827), (-0.8155, 0.5449, 0.1951), (-0.8315, 0.5556, 7.55e-08), (-0.8155, 0.5449, -0.1951), (-0.7682, 0.5133, -0.3827), (-0.6913, 0.4619, -0.5556), (-0.5879, 0.3928, -0.7071), (-0.4619, 0.3087, -0.8315), (-0.3182, 0.2126, -0.9239), (-0.1622, 0.1084, -0.9808), (-0.1379, 0.1379, 0.9808), (-0.2706, 0.2706, 0.9239), (-0.3928, 0.3928, 0.8315), (-0.5, 0.5, 0.7071), (-0.5879, 0.5879, 0.5556), (-0.6533, 0.6533, 0.3827), (-0.6935, 0.6935, 0.1951), (-0.7071, 0.7071, 7.55e-08), (-0.6935, 0.6935, -0.1951), (-0.6533, 0.6533, -0.3827), (-0.5879, 0.5879, -0.5556), (-0.5, 0.5, -0.7071), (-0.3928, 0.3928, -0.8315), (-0.2706, 0.2706, -0.9239), (-0.1379, 0.1379, -0.9808), (-0.1084, 0.1622, 0.9808), (-0.2126, 0.3182, 0.9239), (-0.3087, 0.4619, 0.8315), (-0.3928, 0.5879, 0.7071), (-0.4619, 0.6913, 0.5556), (-0.5133, 0.7682, 0.3827), (-0.5449, 0.8155, 0.1951), (-0.5556, 0.8315, 7.55e-08), (-0.5449, 0.8155, -0.1951), (-0.5133, 0.7682, -0.3827), (-0.4619, 0.6913, -0.5556), (-0.3928, 0.5879, -0.7071), (-0.3087, 0.4619, -0.8315), (-0.2126, 0.3182, -0.9239), (-0.1084, 0.1622, -0.9808), (-0.07466, 0.1802, 0.9808), (-0.1464, 0.3536, 0.9239), (-0.2126, 0.5133, 0.8315), (-0.2706, 0.6533, 0.7071), (-0.3182, 0.7682, 0.5556), (-0.3536, 0.8536, 0.3827), (-0.3753, 0.9061, 0.1951), (-0.3827, 0.9239, 7.55e-08), (-0.3753, 0.9061, -0.1951), (-0.3536, 0.8536, -0.3827), (-0.3182, 0.7682, -0.5556), (-0.2706, 0.6533, -0.7071), (-0.2126, 0.5133, -0.8315), (-0.1464, 0.3536, -0.9239), (-0.07466, 0.1802, -0.9808), (-0.03806, 0.1913, 0.9808), (-0.07466, 0.3753, 0.9239), (-0.1084, 0.5449, 0.8315), (-0.1379, 0.6935, 0.7071), (-0.1622, 0.8155, 0.5556), (-0.1802, 0.9061, 0.3827), (-0.1913, 0.9619, 0.1951), (-0.1951, 0.9808, 7.55e-08), (-0.1913, 0.9619, -0.1951), (-0.1802, 0.9061, -0.3827), (-0.1622, 0.8155, -0.5556), (-0.1379, 0.6935, -0.7071), (-0.1084, 0.5449, -0.8315), (-0.07466, 0.3753, -0.9239), (-0.03806, 0.1913, -0.9808), (3.749e-08, 0.1951, 0.9808), (7.847e-08, 0.3827, 0.9239), (1.083e-07, 0.5556, 0.8315), (1.53e-07, 0.7071, 0.7071), (2.722e-07, 0.8315, 0.5556), (6.357e-08, 0.9239, 0.3827), (2.573e-07, 0.9808, 0.1951), (2.722e-07, 1.0, 7.55e-08), (2.573e-07, 0.9808, -0.1951), (6.357e-08, 0.9239, -0.3827), (2.722e-07, 0.8315, -0.5556), (1.53e-07, 0.7071, -0.7071), (1.232e-07, 0.5556, -0.8315), (7.847e-08, 0.3827, -0.9239), (1.514e-08, 0.1951, -0.9808)], [], [(476, 475, 9, 10), (469, 468, 2, 3), (477, 476, 10, 11), (470, 469, 3, 4), (478, 477, 11, 12), (471, 470, 4, 5), (479, 478, 12, 13), (472, 471, 5, 6), (480, 479, 13, 14), (473, 472, 6, 7), (481, 480, 14, 15), (474, 473, 7, 8), (467, 256, 1), (0, 481, 15), (475, 474, 8, 9), (468, 467, 1, 2), (0, 15, 30), (9, 8, 23, 24), (2, 1, 16, 17), (10, 9, 24, 25), (3, 2, 17, 18), (11, 10, 25, 26), (4, 3, 18, 19), (12, 11, 26, 27), (5, 4, 19, 20), (13, 12, 27, 28), (6, 5, 20, 21), (14, 13, 28, 29), (7, 6, 21, 22), (15, 14, 29, 30), (8, 7, 22, 23), (1, 256, 16), (28, 27, 42, 43), (21, 20, 35, 36), (29, 28, 43, 44), (22, 21, 36, 37), (30, 29, 44, 45), (23, 22, 37, 38), (16, 256, 31), (0, 30, 45), (24, 23, 38, 39), (17, 16, 31, 32), (25, 24, 39, 40), (18, 17, 32, 33), (26, 25, 40, 41), (19, 18, 33, 34), (27, 26, 41, 42), (20, 19, 34, 35), (32, 31, 46, 47), (40, 39, 54, 55), (33, 32, 47, 48), (41, 40, 55, 56), (34, 33, 48, 49), (42, 41, 56, 57), (35, 34, 49, 50), (43, 42, 57, 58), (36, 35, 50, 51), (44, 43, 58, 59), (37, 36, 51, 52), (45, 44, 59, 60), (38, 37, 52, 53), (31, 256, 46), (0, 45, 60), (39, 38, 53, 54), (51, 50, 65, 66), (59, 58, 73, 74), (52, 51, 66, 67), (60, 59, 74, 75), (53, 52, 67, 68), (46, 256, 61), (0, 60, 75), (54, 53, 68, 69), (47, 46, 61, 62), (55, 54, 69, 70), (48, 47, 62, 63), (56, 55, 70, 71), (49, 48, 63, 64), (57, 56, 71, 72), (50, 49, 64, 65), (58, 57, 72, 73), (70, 69, 84, 85), (63, 62, 77, 78), (71, 70, 85, 86), (64, 63, 78, 79), (72, 71, 86, 87), (65, 64, 79, 80), (73, 72, 87, 88), (66, 65, 80, 81), (74, 73, 88, 89), (67, 66, 81, 82), (75, 74, 89, 90), (68, 67, 82, 83), (61, 256, 76), (0, 75, 90), (69, 68, 83, 84), (62, 61, 76, 77), (89, 88, 103, 104), (82, 81, 96, 97), (90, 89, 104, 105), (83, 82, 97, 98), (76, 256, 91), (0, 90, 105), (84, 83, 98, 99), (77, 76, 91, 92), (85, 84, 99, 100), (78, 77, 92, 93), (86, 85, 100, 101), (79, 78, 93, 94), (87, 86, 101, 102), (80, 79, 94, 95), (88, 87, 102, 103), (81, 80, 95, 96), (93, 92, 107, 108), (101, 100, 115, 116), (94, 93, 108, 109), (102, 101, 116, 117), (95, 94, 109, 110), (103, 102, 117, 118), (96, 95, 110, 111), (104, 103, 118, 119), (97, 96, 111, 112), (105, 104, 119, 120), (98, 97, 112, 113), (91, 256, 106), (0, 105, 120), (99, 98, 113, 114), (92, 91, 106, 107), (100, 99, 114, 115), (112, 111, 126, 127), (120, 119, 134, 135), (113, 112, 127, 128), (106, 256, 121), (0, 120, 135), (114, 113, 128, 129), (107, 106, 121, 122), (115, 114, 129, 130), (108, 107, 122, 123), (116, 115, 130, 131), (109, 108, 123, 124), (117, 116, 131, 132), (110, 109, 124, 125), (118, 117, 132, 133), (111, 110, 125, 126), (119, 118, 133, 134), (131, 130, 145, 146), (124, 123, 138, 139), (132, 131, 146, 147), (125, 124, 139, 140), (133, 132, 147, 148), (126, 125, 140, 141), (134, 133, 148, 149), (127, 126, 141, 142), (135, 134, 149, 150), (128, 127, 142, 143), (121, 256, 136), (0, 135, 150), (129, 128, 143, 144), (122, 121, 136, 137), (130, 129, 144, 145), (123, 122, 137, 138), (150, 149, 164, 165), (143, 142, 157, 158), (136, 256, 151), (0, 150, 165), (144, 143, 158, 159), (137, 136, 151, 152), (145, 144, 159, 160), (138, 137, 152, 153), (146, 145, 160, 161), (139, 138, 153, 154), (147, 146, 161, 162), (140, 139, 154, 155), (148, 147, 162, 163), (141, 140, 155, 156), (149, 148, 163, 164), (142, 141, 156, 157), (162, 161, 176, 177), (155, 154, 169, 170), (163, 162, 177, 178), (156, 155, 170, 171), (164, 163, 178, 179), (157, 156, 171, 172), (165, 164, 179, 180), (158, 157, 172, 173), (151, 256, 166), (0, 165, 180), (159, 158, 173, 174), (152, 151, 166, 167), (160, 159, 174, 175), (153, 152, 167, 168), (161, 160, 175, 176), (154, 153, 168, 169), (166, 256, 181), (0, 180, 195), (174, 173, 188, 189), (167, 166, 181, 182), (175, 174, 189, 190), (168, 167, 182, 183), (176, 175, 190, 191), (169, 168, 183, 184), (177, 176, 191, 192), (170, 169, 184, 185), (178, 177, 192, 193), (171, 170, 185, 186), (179, 178, 193, 194), (172, 171, 186, 187), (180, 179, 194, 195), (173, 172, 187, 188), (185, 184, 199, 200), (193, 192, 207, 208), (186, 185, 200, 201), (194, 193, 208, 209), (187, 186, 201, 202), (195, 194, 209, 210), (188, 187, 202, 203), (181, 256, 196), (0, 195, 210), (189, 188, 203, 204), (182, 181, 196, 197), (190, 189, 204, 205), (183, 182, 197, 198), (191, 190, 205, 206), (184, 183, 198, 199), (192, 191, 206, 207), (204, 203, 218, 219), (197, 196, 211, 212), (205, 204, 219, 220), (198, 197, 212, 213), (206, 205, 220, 221), (199, 198, 213, 214), (207, 206, 221, 222), (200, 199, 214, 215), (208, 207, 222, 223), (201, 200, 215, 216), (209, 208, 223, 224), (202, 201, 216, 217), (210, 209, 224, 225), (203, 202, 217, 218), (196, 256, 211), (0, 210, 225), (223, 222, 237, 238), (216, 215, 230, 231), (224, 223, 238, 239), (217, 216, 231, 232), (225, 224, 239, 240), (218, 217, 232, 233), (211, 256, 226), (0, 225, 240), (219, 218, 233, 234), (212, 211, 226, 227), (220, 219, 234, 235), (213, 212, 227, 228), (221, 220, 235, 236), (214, 213, 228, 229), (222, 221, 236, 237), (215, 214, 229, 230), (227, 226, 241, 242), (235, 234, 249, 250), (228, 227, 242, 243), (236, 235, 250, 251), (229, 228, 243, 244), (237, 236, 251, 252), (230, 229, 244, 245), (238, 237, 252, 253), (231, 230, 245, 246), (239, 238, 253, 254), (232, 231, 246, 247), (240, 239, 254, 255), (233, 232, 247, 248), (226, 256, 241), (0, 240, 255), (234, 233, 248, 249), (246, 245, 261, 262), (254, 253, 269, 270), (247, 246, 262, 263), (255, 254, 270, 271), (248, 247, 263, 264), (241, 256, 257), (0, 255, 271), (249, 248, 264, 265), (242, 241, 257, 258), (250, 249, 265, 266), (243, 242, 258, 259), (251, 250, 266, 267), (244, 243, 259, 260), (252, 251, 267, 268), (245, 244, 260, 261), (253, 252, 268, 269), (266, 265, 280, 281), (259, 258, 273, 274), (267, 266, 281, 282), (260, 259, 274, 275), (268, 267, 282, 283), (261, 260, 275, 276), (269, 268, 283, 284), (262, 261, 276, 277), (270, 269, 284, 285), (263, 262, 277, 278), (271, 270, 285, 286), (264, 263, 278, 279), (257, 256, 272), (0, 271, 286), (265, 264, 279, 280), (258, 257, 272, 273), (285, 284, 299, 300), (278, 277, 292, 293), (286, 285, 300, 301), (279, 278, 293, 294), (272, 256, 287), (0, 286, 301), (280, 279, 294, 295), (273, 272, 287, 288), (281, 280, 295, 296), (274, 273, 288, 289), (282, 281, 296, 297), (275, 274, 289, 290), (283, 282, 297, 298), (276, 275, 290, 291), (284, 283, 298, 299), (277, 276, 291, 292), (297, 296, 311, 312), (290, 289, 304, 305), (298, 297, 312, 313), (291, 290, 305, 306), (299, 298, 313, 314), (292, 291, 306, 307), (300, 299, 314, 315), (293, 292, 307, 308), (301, 300, 315, 316), (294, 293, 308, 309), (287, 256, 302), (0, 301, 316), (295, 294, 309, 310), (288, 287, 302, 303), (296, 295, 310, 311), (289, 288, 303, 304), (316, 315, 330, 331), (309, 308, 323, 324), (302, 256, 317), (0, 316, 331), (310, 309, 324, 325), (303, 302, 317, 318), (311, 310, 325, 326), (304, 303, 318, 319), (312, 311, 326, 327), (305, 304, 319, 320), (313, 312, 327, 328), (306, 305, 320, 321), (314, 313, 328, 329), (307, 306, 321, 322), (315, 314, 329, 330), (308, 307, 322, 323), (320, 319, 334, 335), (328, 327, 342, 343), (321, 320, 335, 336), (329, 328, 343, 344), (322, 321, 336, 337), (330, 329, 344, 345), (323, 322, 337, 338), (331, 330, 345, 346), (324, 323, 338, 339), (317, 256, 332), (0, 331, 346), (325, 324, 339, 340), (318, 317, 332, 333), (326, 325, 340, 341), (319, 318, 333, 334), (327, 326, 341, 342), (339, 338, 353, 354), (332, 256, 347), (0, 346, 361), (340, 339, 354, 355), (333, 332, 347, 348), (341, 340, 355, 356), (334, 333, 348, 349), (342, 341, 356, 357), (335, 334, 349, 350), (343, 342, 357, 358), (336, 335, 350, 351), (344, 343, 358, 359), (337, 336, 351, 352), (345, 344, 359, 360), (338, 337, 352, 353), (346, 345, 360, 361), (358, 357, 372, 373), (351, 350, 365, 366), (359, 358, 373, 374), (352, 351, 366, 367), (360, 359, 374, 375), (353, 352, 367, 368), (361, 360, 375, 376), (354, 353, 368, 369), (347, 256, 362), (0, 361, 376), (355, 354, 369, 370), (348, 347, 362, 363), (356, 355, 370, 371), (349, 348, 363, 364), (357, 356, 371, 372), (350, 349, 364, 365), (362, 256, 377), (0, 376, 391), (370, 369, 384, 385), (363, 362, 377, 378), (371, 370, 385, 386), (364, 363, 378, 379), (372, 371, 386, 387), (365, 364, 379, 380), (373, 372, 387, 388), (366, 365, 380, 381), (374, 373, 388, 389), (367, 366, 381, 382), (375, 374, 389, 390), (368, 367, 382, 383), (376, 375, 390, 391), (369, 368, 383, 384), (381, 380, 395, 396), (389, 388, 403, 404), (382, 381, 396, 397), (390, 389, 404, 405), (383, 382, 397, 398), (391, 390, 405, 406), (384, 383, 398, 399), (377, 256, 392), (0, 391, 406), (385, 384, 399, 400), (378, 377, 392, 393), (386, 385, 400, 401), (379, 378, 393, 394), (387, 386, 401, 402), (380, 379, 394, 395), (388, 387, 402, 403), (400, 399, 414, 415), (393, 392, 407, 408), (401, 400, 415, 416), (394, 393, 408, 409), (402, 401, 416, 417), (395, 394, 409, 410), (403, 402, 417, 418), (396, 395, 410, 411), (404, 403, 418, 419), (397, 396, 411, 412), (405, 404, 419, 420), (398, 397, 412, 413), (406, 405, 420, 421), (399, 398, 413, 414), (392, 256, 407), (0, 406, 421), (419, 418, 433, 434), (412, 411, 426, 427), (420, 419, 434, 435), (413, 412, 427, 428), (421, 420, 435, 436), (414, 413, 428, 429), (407, 256, 422), (0, 421, 436), (415, 414, 429, 430), (408, 407, 422, 423), (416, 415, 430, 431), (409, 408, 423, 424), (417, 416, 431, 432), (410, 409, 424, 425), (418, 417, 432, 433), (411, 410, 425, 426), (431, 430, 445, 446), (424, 423, 438, 439), (432, 431, 446, 447), (425, 424, 439, 440), (433, 432, 447, 448), (426, 425, 440, 441), (434, 433, 448, 449), (427, 426, 441, 442), (435, 434, 449, 450), (428, 427, 442, 443), (436, 435, 450, 451), (429, 428, 443, 444), (422, 256, 437), (0, 436, 451), (430, 429, 444, 445), (423, 422, 437, 438), (450, 449, 464, 465), (443, 442, 457, 458), (451, 450, 465, 466), (444, 443, 458, 459), (437, 256, 452), (0, 451, 466), (445, 444, 459, 460), (438, 437, 452, 453), (446, 445, 460, 461), (439, 438, 453, 454), (447, 446, 461, 462), (440, 439, 454, 455), (448, 447, 462, 463), (441, 440, 455, 456), (449, 448, 463, 464), (442, 441, 456, 457), (454, 453, 468, 469), (462, 461, 476, 477), (455, 454, 469, 470), (463, 462, 477, 478), (456, 455, 470, 471), (464, 463, 478, 479), (457, 456, 471, 472), (465, 464, 479, 480), (458, 457, 472, 473), (466, 465, 480, 481), (459, 458, 473, 474), (452, 256, 467), (0, 466, 481), (460, 459, 474, 475), (453, 452, 467, 468), (461, 460, 475, 476)])
me_sphere.polygons.foreach_set('use_smooth', [True] * 512)
me_sphere.materials.append(mat_miroir)
me_sphere.use_remesh_preserve_volume = False
me_sphere.use_remesh_preserve_attributes = False
me_sphere.use_mirror_vertex_groups = False
me_sphere.update()

# ---- objects
ob_boite_052 = bpy.data.objects.new('Boite.052', me_cube_053)
ob_boite_051 = bpy.data.objects.new('Boite.051', me_cube_052)
ob_boite_050 = bpy.data.objects.new('Boite.050', me_cube_051)
ob_boite_049 = bpy.data.objects.new('Boite.049', me_cube_050)
ob_boite_048 = bpy.data.objects.new('Boite.048', me_cube_049)
ob_boite_047 = bpy.data.objects.new('Boite.047', me_cube_048)
ob_boite_046 = bpy.data.objects.new('Boite.046', me_cube_047)
ob_boite_045 = bpy.data.objects.new('Boite.045', me_cube_046)
ob_boite_044 = bpy.data.objects.new('Boite.044', me_cube_045)
ob_boite_043 = bpy.data.objects.new('Boite.043', me_cube_044)
ob_boite_042 = bpy.data.objects.new('Boite.042', me_cube_043)
ob_boite_041 = bpy.data.objects.new('Boite.041', me_cube_042)
ob_boite_040 = bpy.data.objects.new('Boite.040', me_cube_041)
ob_boite_039 = bpy.data.objects.new('Boite.039', me_cube_040)
ob_boite_038 = bpy.data.objects.new('Boite.038', me_cube_039)
ob_boite_037 = bpy.data.objects.new('Boite.037', me_cube_038)
ob_boite_036 = bpy.data.objects.new('Boite.036', me_cube_037)
ob_boite_035 = bpy.data.objects.new('Boite.035', me_cube_036)
ob_boite_033 = bpy.data.objects.new('Boite.033', me_cube_034)
ob_boite_032 = bpy.data.objects.new('Boite.032', me_cube_033)
ob_boite_031 = bpy.data.objects.new('Boite.031', me_cube_032)
ob_boite_030 = bpy.data.objects.new('Boite.030', me_cube_031)
ob_boite_029 = bpy.data.objects.new('Boite.029', me_cube_030)
ob_boite_028 = bpy.data.objects.new('Boite.028', me_cube_029)
ob_boite_027 = bpy.data.objects.new('Boite.027', me_cube_028)
ob_boite_026 = bpy.data.objects.new('Boite.026', me_cube_027)
ob_boite_025 = bpy.data.objects.new('Boite.025', me_cube_026)
ob_boite_024 = bpy.data.objects.new('Boite.024', me_cube_025)
ob_boite_023 = bpy.data.objects.new('Boite.023', me_cube_024)
ob_boite_022 = bpy.data.objects.new('Boite.022', me_cube_023)
ob_boite_020 = bpy.data.objects.new('Boite.020', me_cube_021)
ob_boite_019 = bpy.data.objects.new('Boite.019', me_cube_020)
ob_boite_018 = bpy.data.objects.new('Boite.018', me_cube_019)
ob_boite_013 = bpy.data.objects.new('Boite.013', me_cube_014)
ob_boite_012 = bpy.data.objects.new('Boite.012', me_cube_013)
ob_boite_011 = bpy.data.objects.new('Boite.011', me_cube_012)
ob_boite_010 = bpy.data.objects.new('Boite.010', me_cube_011)
ob_boite_009 = bpy.data.objects.new('Boite.009', me_cube_010)
ob_boite_008 = bpy.data.objects.new('Boite.008', me_cube_009)
ob_boite_007 = bpy.data.objects.new('Boite.007', me_cube_008)
ob_boite_006 = bpy.data.objects.new('Boite.006', me_cube_007)
ob_boite_005 = bpy.data.objects.new('Boite.005', me_cube_006)
ob_boite_004 = bpy.data.objects.new('Boite.004', me_cube_005)
ob_boite_003 = bpy.data.objects.new('Boite.003', me_cube_004)
ob_boite_002 = bpy.data.objects.new('Boite.002', me_cube_003)
ob_boite_001 = bpy.data.objects.new('Boite.001', me_cube_002)
ob_lamp_003 = bpy.data.objects.new('Lamp.003', light_lamp_003)
ob_lamp_002 = bpy.data.objects.new('Lamp.002', light_lamp_002)
ob_lamp_001 = bpy.data.objects.new('Lamp.001', light_lamp_001)
ob_boite = bpy.data.objects.new('Boite', me_cube_001)
ob_plane = bpy.data.objects.new('Plane', me_plane)
ob_joueur = bpy.data.objects.new('joueur', me_cube)
ob_sphere = bpy.data.objects.new('Sphere', me_sphere)
ob_lamp = bpy.data.objects.new('Lamp', light_lamp)
ob_camera = bpy.data.objects.new('Camera', cam_camera)

# ---- transforms, parenting, visibility, modifiers, constraints
ob_boite_052.location = (3.797, 3.722, -7.036)
ob_boite_052.lineart.crease_threshold = 0.0
ob_boite_051.location = (1.797, 3.722, -7.036)
ob_boite_051.lineart.crease_threshold = 0.0
ob_boite_050.location = (-0.203, 3.722, -7.036)
ob_boite_050.lineart.crease_threshold = 0.0
ob_boite_049.location = (-2.203, 3.722, -7.036)
ob_boite_049.lineart.crease_threshold = 0.0
ob_boite_048.location = (-4.203, 3.722, -7.036)
ob_boite_048.lineart.crease_threshold = 0.0
ob_boite_047.location = (-4.203, 1.722, -7.036)
ob_boite_047.lineart.crease_threshold = 0.0
ob_boite_046.location = (-2.203, 1.722, -7.036)
ob_boite_046.lineart.crease_threshold = 0.0
ob_boite_045.location = (-0.203, 1.722, -7.036)
ob_boite_045.lineart.crease_threshold = 0.0
ob_boite_044.location = (1.797, 1.722, -7.036)
ob_boite_044.lineart.crease_threshold = 0.0
ob_boite_043.location = (3.797, 1.722, -7.036)
ob_boite_043.lineart.crease_threshold = 0.0
ob_boite_042.location = (3.797, 5.722, -7.036)
ob_boite_042.lineart.crease_threshold = 0.0
ob_boite_041.location = (1.797, 5.722, -7.036)
ob_boite_041.lineart.crease_threshold = 0.0
ob_boite_040.location = (-0.203, 5.722, -7.036)
ob_boite_040.lineart.crease_threshold = 0.0
ob_boite_039.location = (-2.203, 5.722, -7.036)
ob_boite_039.lineart.crease_threshold = 0.0
ob_boite_038.location = (-4.203, 5.722, -7.036)
ob_boite_038.lineart.crease_threshold = 0.0
ob_boite_037.location = (-4.203, 5.722, -5.036)
ob_boite_037.lineart.crease_threshold = 0.0
ob_boite_036.location = (-2.203, 5.722, -5.036)
ob_boite_036.lineart.crease_threshold = 0.0
ob_boite_035.location = (-0.203, 5.722, -5.036)
ob_boite_035.lineart.crease_threshold = 0.0
ob_boite_033.location = (3.797, 5.722, -5.036)
ob_boite_033.lineart.crease_threshold = 0.0
ob_boite_032.location = (3.797, 1.722, -5.036)
ob_boite_032.lineart.crease_threshold = 0.0
ob_boite_031.location = (1.797, 1.722, -5.036)
ob_boite_031.lineart.crease_threshold = 0.0
ob_boite_030.location = (-0.203, 1.722, -5.036)
ob_boite_030.lineart.crease_threshold = 0.0
ob_boite_029.location = (-2.203, 1.722, -5.036)
ob_boite_029.lineart.crease_threshold = 0.0
ob_boite_028.location = (-4.203, 1.722, -5.036)
ob_boite_028.lineart.crease_threshold = 0.0
ob_boite_027.location = (-4.203, 1.722, -3.036)
ob_boite_027.lineart.crease_threshold = 0.0
ob_boite_026.location = (-2.203, 1.722, -3.036)
ob_boite_026.lineart.crease_threshold = 0.0
ob_boite_025.location = (-0.203, 1.722, -3.036)
ob_boite_025.lineart.crease_threshold = 0.0
ob_boite_024.location = (1.797, 1.722, -3.036)
ob_boite_024.lineart.crease_threshold = 0.0
ob_boite_023.location = (3.797, 1.722, -3.036)
ob_boite_023.lineart.crease_threshold = 0.0
ob_boite_022.location = (3.797, 5.722, -3.036)
ob_boite_022.lineart.crease_threshold = 0.0
ob_boite_020.location = (-0.203, 5.722, -3.036)
ob_boite_020.lineart.crease_threshold = 0.0
ob_boite_019.location = (-2.203, 5.722, -3.036)
ob_boite_019.lineart.crease_threshold = 0.0
ob_boite_018.location = (-4.203, 5.722, -3.036)
ob_boite_018.lineart.crease_threshold = 0.0
ob_boite_013.location = (-4.203, 5.722, -1.036)
ob_boite_013.lineart.crease_threshold = 0.0
ob_boite_012.location = (-2.203, 5.722, -1.036)
ob_boite_012.lineart.crease_threshold = 0.0
ob_boite_011.location = (-0.203, 5.722, -1.036)
ob_boite_011.lineart.crease_threshold = 0.0
ob_boite_010.location = (1.797, 5.722, -1.036)
ob_boite_010.lineart.crease_threshold = 0.0
ob_boite_009.location = (3.797, 5.722, -1.036)
ob_boite_009.lineart.crease_threshold = 0.0
ob_boite_008.location = (-4.203, 3.722, -1.036)
ob_boite_008.lineart.crease_threshold = 0.0
ob_boite_007.location = (-2.203, 3.722, -1.036)
ob_boite_007.lineart.crease_threshold = 0.0
ob_boite_006.location = (1.797, 3.722, -1.036)
ob_boite_006.lineart.crease_threshold = 0.0
ob_boite_005.location = (3.797, 3.722, -1.036)
ob_boite_005.lineart.crease_threshold = 0.0
ob_boite_004.location = (3.797, 1.722, -1.036)
ob_boite_004.lineart.crease_threshold = 0.0
ob_boite_003.location = (1.797, 1.722, -1.036)
ob_boite_003.lineart.crease_threshold = 0.0
ob_boite_002.location = (-0.203, 1.722, -1.036)
ob_boite_002.lineart.crease_threshold = 0.0
ob_boite_001.location = (-2.203, 1.722, -1.036)
ob_boite_001.lineart.crease_threshold = 0.0
ob_lamp_003.location = (12.0, -12.0, 11.0)
ob_lamp_003.rotation_euler = (0.6503, 0.05522, 6.999)
ob_lamp_003.lock_rotations_4d = False
ob_lamp_003.empty_display_type = 'ARROWS'
ob_lamp_003.color = (0.0, 0.0, 0.0, 0.0)
ob_lamp_003.lineart.crease_threshold = 0.0
ob_lamp_002.location = (-12.08, 11.92, 10.55)
ob_lamp_002.rotation_euler = (0.6503, 0.05522, 3.772)
ob_lamp_002.lock_rotations_4d = False
ob_lamp_002.empty_display_type = 'ARROWS'
ob_lamp_002.color = (0.0, 0.0, 0.0, 0.0)
ob_lamp_002.lineart.crease_threshold = 0.0
ob_lamp_001.location = (-12.3, -12.48, 10.88)
ob_lamp_001.rotation_euler = (0.4556, 0.6318, -1.561)
ob_lamp_001.lock_rotations_4d = False
ob_lamp_001.empty_display_type = 'ARROWS'
ob_lamp_001.color = (0.0, 0.0, 0.0, 0.0)
ob_lamp_001.lineart.crease_threshold = 0.0
ob_boite.location = (-4.203, 1.722, -1.036)
ob_boite.lineart.crease_threshold = 0.0
ob_plane.location = (0.0, -13.37, -0.009713)
ob_plane.lineart.crease_threshold = 0.0
ob_joueur.location = (0.0, 0.0, 1.285)
ob_joueur.lock_rotations_4d = False
ob_joueur.empty_display_type = 'ARROWS'
ob_joueur.lineart.crease_threshold = 0.0
ob_sphere.location = (3.971, -3.018, 1.096)
ob_sphere.lineart.crease_threshold = 0.0
ob_lamp.location = (13.0, 4.0, -5.0)
ob_lamp.rotation_euler = (-2.661e-05, 1.576, -2.648e-05)
ob_lamp.lock_rotations_4d = False
ob_lamp.empty_display_type = 'ARROWS'
ob_lamp.color = (0.0, 0.0, 0.0, 0.0)
ob_lamp.lineart.crease_threshold = 0.0
ob_camera.location = (0.1611, -6.123, 6.169)
ob_camera.rotation_euler = (0.8827, 1.715e-16, 8.103e-17)
ob_camera.lock_rotations_4d = False
ob_camera.empty_display_type = 'ARROWS'
ob_camera.color = (0.0, 0.0, 0.0, 0.0)
ob_camera.display_type = 'WIRE'
ob_camera.lineart.crease_threshold = 0.0

# ---- collection membership
col_collection_1.objects.link(ob_boite_052)
col_collection_1.objects.link(ob_boite_051)
col_collection_1.objects.link(ob_boite_050)
col_collection_1.objects.link(ob_boite_049)
col_collection_1.objects.link(ob_boite_048)
col_collection_1.objects.link(ob_boite_047)
col_collection_1.objects.link(ob_boite_046)
col_collection_1.objects.link(ob_boite_045)
col_collection_1.objects.link(ob_boite_044)
col_collection_1.objects.link(ob_boite_043)
col_collection_1.objects.link(ob_boite_042)
col_collection_1.objects.link(ob_boite_041)
col_collection_1.objects.link(ob_boite_040)
col_collection_1.objects.link(ob_boite_039)
col_collection_1.objects.link(ob_boite_038)
col_collection_1.objects.link(ob_boite_037)
col_collection_1.objects.link(ob_boite_036)
col_collection_1.objects.link(ob_boite_035)
col_collection_1.objects.link(ob_boite_033)
col_collection_1.objects.link(ob_boite_032)
col_collection_1.objects.link(ob_boite_031)
col_collection_1.objects.link(ob_boite_030)
col_collection_1.objects.link(ob_boite_029)
col_collection_1.objects.link(ob_boite_028)
col_collection_1.objects.link(ob_boite_027)
col_collection_1.objects.link(ob_boite_026)
col_collection_1.objects.link(ob_boite_025)
col_collection_1.objects.link(ob_boite_024)
col_collection_1.objects.link(ob_boite_023)
col_collection_1.objects.link(ob_boite_022)
col_collection_1.objects.link(ob_boite_020)
col_collection_1.objects.link(ob_boite_019)
col_collection_1.objects.link(ob_boite_018)
col_collection_1.objects.link(ob_boite_013)
col_collection_1.objects.link(ob_boite_012)
col_collection_1.objects.link(ob_boite_011)
col_collection_1.objects.link(ob_boite_010)
col_collection_1.objects.link(ob_boite_009)
col_collection_1.objects.link(ob_boite_008)
col_collection_1.objects.link(ob_boite_007)
col_collection_1.objects.link(ob_boite_006)
col_collection_1.objects.link(ob_boite_005)
col_collection_1.objects.link(ob_boite_004)
col_collection_1.objects.link(ob_boite_003)
col_collection_1.objects.link(ob_boite_002)
col_collection_1.objects.link(ob_boite_001)
col_collection_1.objects.link(ob_lamp_003)
col_collection_1.objects.link(ob_lamp_002)
col_collection_1.objects.link(ob_lamp_001)
col_collection_1.objects.link(ob_boite)
col_collection_1.objects.link(ob_plane)
col_collection_1.objects.link(ob_joueur)
col_collection_1.objects.link(ob_sphere)
col_collection_1.objects.link(ob_lamp)
col_collection_1.objects.link(ob_camera)

# ---- scene / render settings (as saved in the file)
scene.camera = ob_camera
scene.frame_start = 1; scene.frame_end = 250; scene.frame_set(1)
scene.render.engine = 'BLENDER_EEVEE_NEXT'
scene.render.resolution_percentage = 50
scene.render.dither_intensity = 0.0
scene.cycles.use_denoising = False
scene.cycles.samples = 128
scene.cycles.sampling_pattern = 'TABULATED_SOBOL'
scene.cycles.use_adaptive_sampling = False
scene.cycles.use_light_tree = False
scene.cycles.blur_glossy = 0.0
scene.cycles.sample_clamp_indirect = 0.0
scene.view_settings.view_transform = 'Standard'
bpy.context.view_layer.update()

